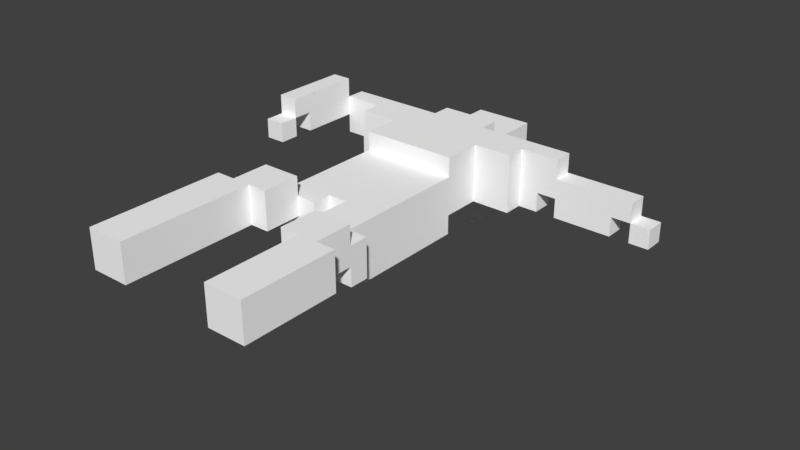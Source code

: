 # Source: Wandeco_Sleep.blend  (saved by Blender 2.79.0; exported with 4.5.12 LTS)
import bpy
from mathutils import Matrix  # noqa: F401  (used for matrix-valued properties, if any)

bpy.ops.wm.read_factory_settings(use_empty=True)
scene = bpy.context.scene
scene.name = 'Scene'

# ---- collections
col_collection_1 = bpy.data.collections.new('Collection 1'); scene.collection.children.link(col_collection_1)

# ---- materials (node trees are filled in below, after node groups)
mat_palette = bpy.data.materials.new('palette')
mat_palette.alpha_threshold = 0.0
mat_palette.use_transparent_shadow = False
mat_palette.diffuse_color = (1.0, 1.0, 1.0, 1.0)
mat_palette.specular_color = (0.0, 0.0, 0.0)
mat_palette.roughness = 0.5
mat_palette.specular_intensity = 1.0

# ---- material node trees

# ---- world
world_world = bpy.data.worlds.new('World'); scene.world = world_world
world_world.color = (0.05088, 0.05088, 0.05088)
world_world.use_sun_shadow = False
world_world.sun_shadow_jitter_overblur = 0.0
world_world.cycles.sampling_method = 'MANUAL'

# ---- meshes
me_resgate_wandecosleep = bpy.data.meshes.new('Resgate_WandecoSleep')
me_resgate_wandecosleep.from_pydata([(-9.5, 6.0, -0.5), (-9.5, 5.0, -1.5), (-9.5, 5.0, -0.5), (-9.5, 6.0, -1.5), (-9.5, 6.0, -2.5), (-9.5, 5.0, -5.5), (-9.5, 5.0, -2.5), (-9.5, 7.0, -1.5), (-9.5, 7.0, -5.5), (-8.5, 5.0, -5.5), (-8.5, 4.0, -6.5), (-8.5, 4.0, -5.5), (-8.5, 6.0, -5.5), (-8.5, 6.0, -6.5), (-7.5, 4.0, -5.5), (-7.5, 3.0, -6.5), (-7.5, 3.0, -5.5), (-7.5, 4.0, -6.5), (-6.5, 6.0, 12.5), (-6.5, 4.0, 11.5), (-6.5, 4.0, 12.5), (-6.5, 6.0, 11.5), (-6.5, 4.0, 10.5), (-6.5, 6.0, 10.5), (-6.5, 4.0, 5.5), (-6.5, 6.0, 5.5), (-6.5, 6.0, -4.5), (-6.5, 3.0, -5.5), (-6.5, 3.0, -4.5), (-6.5, 6.0, -5.5), (-5.5, 6.0, 5.5), (-5.5, 4.0, 3.5), (-5.5, 4.0, 5.5), (-5.5, 6.0, 3.5), (-4.5, 3.0, -2.5), (-4.5, 2.0, -2.5), (-4.5, 2.0, 2.5), (-4.5, 3.0, -7.5), (-4.5, 2.0, -9.5), (-4.5, 2.0, -7.5), (-4.5, 3.0, -8.5), (-4.5, 3.0, -9.5), (-4.5, 4.0, 3.5), (-4.5, 2.0, 3.5), (-4.5, 4.0, -7.5), (-4.5, 4.0, -8.5), (-4.5, 5.0, 3.5), (-4.5, 5.0, 2.5), (-4.5, 3.0, -4.5), (-4.5, 5.0, -2.5), (-4.5, 6.0, -2.5), (-4.5, 6.0, -4.5), (-3.5, 2.0, -7.5), (-3.5, 1.0, -11.5), (-3.5, 1.0, -6.5), (-3.5, 2.0, -9.5), (-3.5, 2.0, -10.5), (-3.5, 2.0, -11.5), (-3.5, 3.0, -6.5), (-3.5, 3.0, -7.5), (-3.5, 3.0, -9.5), (-3.5, 3.0, -10.5), (-3.5, 4.0, -8.5), (-3.5, 3.0, -8.5), (-3.5, 4.0, -9.5), (-3.5, 4.0, -10.5), (-3.5, 5.0, -6.5), (-3.5, 4.0, -7.5), (-3.5, 4.0, -6.5), (-3.5, 5.0, -7.5), (-3.5, 5.0, -10.5), (-3.5, 6.0, -6.5), (-3.5, 6.0, -7.5), (-2.5, 1.0, -7.5), (-2.5, 0.0, -10.5), (-2.5, 0.0, -7.5), (-2.5, 1.0, -10.5), (-2.5, 3.0, -10.5), (-2.5, 2.0, -11.5), (-2.5, 2.0, -10.5), (-2.5, 4.0, -6.5), (-2.5, 3.0, -7.5), (-2.5, 3.0, -6.5), (-2.5, 4.0, -7.5), (-2.5, 4.0, -10.5), (-2.5, 4.0, -11.5), (-1.5, 1.0, -10.5), (-1.5, 0.0, -11.5), (-1.5, 0.0, -10.5), (-1.5, 1.0, -11.5), (-1.5, 3.0, 3.5), (-1.5, 2.0, 2.5), (-1.5, 2.0, 3.5), (-1.5, 5.0, 4.5), (-1.5, 3.0, 4.5), (-1.5, 5.0, 2.5), (-0.5, 4.0, 5.5), (-0.5, 3.0, 4.5), (-0.5, 3.0, 5.5), (-0.5, 5.0, 5.5), (-0.5, 4.0, 7.5), (-0.5, 5.0, 4.5), (-0.5, 6.0, 7.5), (-0.5, 6.0, 5.5), (0.5, 6.0, 12.5), (0.5, 4.0, 11.5), (0.5, 4.0, 12.5), (0.5, 6.0, 11.5), (0.5, 4.0, 10.5), (0.5, 6.0, 10.5), (0.5, 4.0, 7.5), (0.5, 6.0, 7.5), (4.5, 4.0, -5.5), (4.5, 3.0, -6.5), (4.5, 3.0, -5.5), (4.5, 4.0, -6.5), (8.5, 4.0, -5.5), (8.5, 3.0, -6.5), (8.5, 3.0, -5.5), (8.5, 4.0, -6.5), (-8.5, 5.0, -0.5), (-8.5, 5.0, -1.5), (-8.5, 6.0, -0.5), (-8.5, 6.0, -1.5), (-8.5, 5.0, -2.5), (-8.5, 5.0, -5.5), (-8.5, 6.0, -2.5), (-8.5, 6.0, -5.5), (-8.5, 7.0, -1.5), (-8.5, 7.0, -5.5), (-4.5, 4.0, 12.5), (-4.5, 4.0, 11.5), (-4.5, 6.0, 12.5), (-4.5, 4.0, 10.5), (-4.5, 6.0, 11.5), (-4.5, 4.0, 5.5), (-4.5, 6.0, 10.5), (-4.5, 6.0, 5.5), (-3.5, 4.0, 5.5), (-3.5, 4.0, 3.5), (-3.5, 5.0, 3.5), (-3.5, 6.0, 5.5), (-3.5, 6.0, 3.5), (-2.5, 2.0, 3.5), (-2.5, 2.0, 2.5), (-2.5, 5.0, 3.5), (-2.5, 5.0, 2.5), (-1.5, 0.0, -7.5), (-1.5, 0.0, -8.5), (-1.5, 1.0, -7.5), (-1.5, 1.0, -8.5), (-1.5, 1.0, -10.5), (-1.5, 1.0, -11.5), (-1.5, 2.0, -10.5), (-1.5, 2.0, -11.5), (-1.5, 3.0, -10.5), (-1.5, 3.0, -6.5), (-1.5, 3.0, -7.5), (-1.5, 4.0, -6.5), (-1.5, 4.0, -7.5), (-1.5, 4.0, -10.5), (-1.5, 4.0, -11.5), (-0.5, 0.0, -8.5), (-0.5, 0.0, -11.5), (-0.5, 1.0, -8.5), (-0.5, 1.0, -10.5), (-0.5, 1.0, -11.5), (-0.5, 1.0, -6.5), (-0.5, 2.0, -7.5), (-0.5, 2.0, -9.5), (-0.5, 2.0, -10.5), (-0.5, 3.0, -6.5), (-0.5, 3.0, -7.5), (-0.5, 3.0, -9.5), (-0.5, 3.0, -10.5), (-0.5, 3.0, -8.5), (-0.5, 4.0, -8.5), (-0.5, 4.0, -9.5), (-0.5, 4.0, -10.5), (-0.5, 4.0, -6.5), (-0.5, 4.0, -7.5), (-0.5, 5.0, -6.5), (-0.5, 5.0, -7.5), (-0.5, 5.0, -10.5), (-0.5, 6.0, -6.5), (-0.5, 6.0, -7.5), (0.5, 2.0, 3.5), (0.5, 2.0, 2.5), (0.5, 3.0, 3.5), (0.5, 2.0, -2.5), (0.5, 3.0, -2.5), (0.5, 2.0, -7.5), (0.5, 2.0, -9.5), (0.5, 3.0, -7.5), (0.5, 3.0, -8.5), (0.5, 3.0, -9.5), (0.5, 4.0, -7.5), (0.5, 4.0, -8.5), (0.5, 3.0, 4.5), (0.5, 5.0, 4.5), (0.5, 3.0, -4.5), (0.5, 5.0, 2.5), (0.5, 5.0, -2.5), (0.5, 6.0, -2.5), (0.5, 6.0, -4.5), (1.5, 3.0, 5.5), (1.5, 3.0, 4.5), (1.5, 4.0, 5.5), (1.5, 5.0, 5.5), (1.5, 4.0, 7.5), (1.5, 5.0, 4.5), (1.5, 6.0, 7.5), (1.5, 6.0, 5.5), (2.5, 4.0, 12.5), (2.5, 4.0, 11.5), (2.5, 6.0, 12.5), (2.5, 4.0, 10.5), (2.5, 6.0, 11.5), (2.5, 4.0, 7.5), (2.5, 6.0, 10.5), (2.5, 6.0, 7.5), (2.5, 3.0, -4.5), (2.5, 3.0, -5.5), (2.5, 6.0, -4.5), (2.5, 6.0, -5.5), (3.5, 3.0, -5.5), (3.5, 3.0, -6.5), (3.5, 4.0, -5.5), (3.5, 4.0, -6.5), (4.5, 5.0, -5.5), (4.5, 5.0, -6.5), (4.5, 6.0, -5.5), (4.5, 6.0, -6.5), (7.5, 3.0, -5.5), (7.5, 3.0, -6.5), (7.5, 4.0, -5.5), (7.5, 4.0, -6.5), (8.5, 4.0, -5.5), (8.5, 4.0, -6.5), (8.5, 5.0, -5.5), (8.5, 5.0, -6.5), (9.5, 3.0, -5.5), (9.5, 3.0, -6.5), (9.5, 4.0, -5.5), (9.5, 4.0, -6.5), (-4.5, 4.0, 12.5), (-6.5, 6.0, 12.5), (-6.5, 4.0, 12.5), (-4.5, 6.0, 12.5), (2.5, 4.0, 12.5), (0.5, 6.0, 12.5), (0.5, 4.0, 12.5), (2.5, 6.0, 12.5), (0.5, 4.0, 7.5), (-0.5, 6.0, 7.5), (-0.5, 4.0, 7.5), (0.5, 6.0, 7.5), (-3.5, 4.0, 5.5), (-4.5, 6.0, 5.5), (-4.5, 4.0, 5.5), (-3.5, 6.0, 5.5), (1.5, 3.0, 5.5), (-0.5, 4.0, 5.5), (-0.5, 3.0, 5.5), (1.5, 4.0, 5.5), (-0.5, 3.0, 4.5), (-1.5, 5.0, 4.5), (-1.5, 3.0, 4.5), (-0.5, 5.0, 4.5), (-3.5, 4.0, 3.5), (-4.5, 4.0, 3.5), (-4.5, 2.0, 3.5), (-2.5, 2.0, 3.5), (-3.5, 5.0, 3.5), (-2.5, 5.0, 3.5), (0.5, 2.0, 3.5), (-1.5, 3.0, 3.5), (-1.5, 2.0, 3.5), (0.5, 3.0, 3.5), (-1.5, 2.0, 2.5), (-2.5, 5.0, 2.5), (-2.5, 2.0, 2.5), (-1.5, 5.0, 2.5), (-8.5, 5.0, -0.5), (-9.5, 6.0, -0.5), (-9.5, 5.0, -0.5), (-8.5, 6.0, -0.5), (-8.5, 6.0, -1.5), (-9.5, 7.0, -1.5), (-9.5, 6.0, -1.5), (-8.5, 7.0, -1.5), (-8.5, 5.0, -2.5), (-9.5, 6.0, -2.5), (-9.5, 5.0, -2.5), (-8.5, 6.0, -2.5), (0.5, 5.0, -2.5), (-4.5, 6.0, -2.5), (-4.5, 5.0, -2.5), (0.5, 6.0, -2.5), (-4.5, 3.0, -4.5), (-6.5, 6.0, -4.5), (-6.5, 3.0, -4.5), (-4.5, 6.0, -4.5), (2.5, 3.0, -4.5), (0.5, 6.0, -4.5), (0.5, 3.0, -4.5), (2.5, 6.0, -4.5), (-7.5, 4.0, -5.5), (-8.5, 5.0, -5.5), (-8.5, 4.0, -5.5), (-8.5, 6.0, -5.5), (-7.5, 6.0, -5.5), (-6.5, 3.0, -5.5), (-7.5, 3.0, -5.5), (-6.5, 6.0, -5.5), (3.5, 3.0, -5.5), (2.5, 6.0, -5.5), (2.5, 3.0, -5.5), (3.5, 4.0, -5.5), (3.5, 6.0, -5.5), (4.5, 4.0, -5.5), (4.5, 5.0, -5.5), (4.5, 6.0, -5.5), (7.5, 3.0, -5.5), (4.5, 3.0, -5.5), (7.5, 4.0, -5.5), (8.5, 4.0, -5.5), (8.5, 5.0, -5.5), (9.5, 3.0, -5.5), (8.5, 3.0, -5.5), (9.5, 4.0, -5.5), (-0.5, 1.0, -6.5), (-3.5, 3.0, -6.5), (-3.5, 1.0, -6.5), (-0.5, 3.0, -6.5), (-3.5, 2.0, -7.5), (-4.5, 3.0, -7.5), (-4.5, 2.0, -7.5), (-3.5, 3.0, -7.5), (-4.5, 4.0, -7.5), (-3.5, 4.0, -7.5), (-2.5, 3.0, -7.5), (-2.5, 4.0, -7.5), (-1.5, 0.0, -7.5), (-2.5, 1.0, -7.5), (-2.5, 0.0, -7.5), (-1.5, 1.0, -7.5), (-0.5, 3.0, -7.5), (-1.5, 4.0, -7.5), (-1.5, 3.0, -7.5), (-0.5, 4.0, -7.5), (0.5, 2.0, -7.5), (-0.5, 2.0, -7.5), (0.5, 3.0, -7.5), (0.5, 4.0, -7.5), (-0.5, 0.0, -8.5), (-1.5, 1.0, -8.5), (-1.5, 0.0, -8.5), (-0.5, 1.0, -8.5), (1.5, 4.0, 7.5), (1.5, 6.0, 7.5), (2.5, 4.0, 7.5), (2.5, 6.0, 7.5), (-6.5, 4.0, 5.5), (-6.5, 6.0, 5.5), (-5.5, 4.0, 5.5), (-5.5, 6.0, 5.5), (-0.5, 5.0, 5.5), (-0.5, 6.0, 5.5), (1.5, 5.0, 5.5), (1.5, 6.0, 5.5), (0.5, 3.0, 4.5), (0.5, 5.0, 4.5), (1.5, 3.0, 4.5), (1.5, 5.0, 4.5), (-5.5, 4.0, 3.5), (-5.5, 6.0, 3.5), (-4.5, 4.0, 3.5), (-4.5, 5.0, 3.5), (-3.5, 5.0, 3.5), (-3.5, 6.0, 3.5), (-9.5, 5.0, -1.5), (-9.5, 6.0, -1.5), (-8.5, 5.0, -1.5), (-8.5, 6.0, -1.5), (-4.5, 2.0, -2.5), (-4.5, 3.0, -2.5), (0.5, 2.0, -2.5), (0.5, 3.0, -2.5), (-9.5, 5.0, -5.5), (-9.5, 7.0, -5.5), (-8.5, 5.0, -5.5), (-8.5, 6.0, -5.5), (-8.5, 7.0, -5.5), (-8.5, 4.0, -6.5), (-8.5, 6.0, -6.5), (-7.5, 4.0, -6.5), (-7.5, 6.0, -6.5), (-7.5, 3.0, -6.5), (-6.5, 3.0, -6.5), (-6.5, 4.0, -6.5), (-6.5, 5.0, -6.5), (-6.5, 6.0, -6.5), (-3.5, 3.0, -6.5), (-3.5, 4.0, -6.5), (-3.5, 5.0, -6.5), (-3.5, 6.0, -6.5), (-2.5, 3.0, -6.5), (-2.5, 4.0, -6.5), (-1.5, 3.0, -6.5), (-1.5, 4.0, -6.5), (-0.5, 3.0, -6.5), (-0.5, 4.0, -6.5), (2.5, 3.0, -6.5), (-0.5, 5.0, -6.5), (2.5, 4.0, -6.5), (-0.5, 6.0, -6.5), (2.5, 5.0, -6.5), (2.5, 6.0, -6.5), (3.5, 3.0, -6.5), (3.5, 4.0, -6.5), (3.5, 6.0, -6.5), (4.5, 4.0, -6.5), (4.5, 5.0, -6.5), (4.5, 6.0, -6.5), (4.5, 3.0, -6.5), (7.5, 3.0, -6.5), (7.5, 4.0, -6.5), (8.5, 4.0, -6.5), (8.5, 5.0, -6.5), (8.5, 3.0, -6.5), (9.5, 3.0, -6.5), (9.5, 4.0, -6.5), (-3.5, 5.0, -7.5), (-3.5, 6.0, -7.5), (-0.5, 5.0, -7.5), (-0.5, 6.0, -7.5), (-4.5, 3.0, -8.5), (-4.5, 4.0, -8.5), (-3.5, 3.0, -8.5), (-3.5, 4.0, -8.5), (-0.5, 3.0, -8.5), (-0.5, 4.0, -8.5), (0.5, 3.0, -8.5), (0.5, 4.0, -8.5), (-4.5, 2.0, -9.5), (-4.5, 3.0, -9.5), (-3.5, 2.0, -9.5), (-3.5, 3.0, -9.5), (-0.5, 2.0, -9.5), (-0.5, 3.0, -9.5), (0.5, 2.0, -9.5), (0.5, 3.0, -9.5), (-3.5, 2.0, -10.5), (-3.5, 3.0, -10.5), (-2.5, 2.0, -10.5), (-3.5, 4.0, -10.5), (-2.5, 3.0, -10.5), (-3.5, 5.0, -10.5), (-2.5, 4.0, -10.5), (-2.5, 5.0, -10.5), (-2.5, 0.0, -10.5), (-2.5, 1.0, -10.5), (-1.5, 0.0, -10.5), (-1.5, 1.0, -10.5), (-1.5, 4.0, -10.5), (-1.5, 5.0, -10.5), (-1.5, 2.0, -10.5), (-0.5, 1.0, -10.5), (-1.5, 3.0, -10.5), (-0.5, 2.0, -10.5), (-0.5, 3.0, -10.5), (-0.5, 4.0, -10.5), (-0.5, 5.0, -10.5), (-3.5, 1.0, -11.5), (-3.5, 2.0, -11.5), (-2.5, 2.0, -11.5), (-1.5, 1.0, -11.5), (-2.5, 4.0, -11.5), (-1.5, 2.0, -11.5), (-1.5, 4.0, -11.5), (-1.5, 0.0, -11.5), (-0.5, 0.0, -11.5), (-0.5, 1.0, -11.5), (-1.5, 0.0, -8.5), (-1.5, 0.0, -7.5), (-2.5, 0.0, -7.5), (-2.5, 0.0, -10.5), (-0.5, 0.0, -8.5), (-1.5, 0.0, -10.5), (-1.5, 0.0, -11.5), (-0.5, 0.0, -11.5), (-2.5, 1.0, -7.5), (-0.5, 1.0, -6.5), (-3.5, 1.0, -6.5), (-1.5, 1.0, -7.5), (-1.5, 1.0, -8.5), (-0.5, 1.0, -8.5), (-2.5, 1.0, -10.5), (-3.5, 1.0, -11.5), (-1.5, 1.0, -10.5), (-1.5, 1.0, -11.5), (-4.5, 2.0, 2.5), (-2.5, 2.0, 3.5), (-4.5, 2.0, 3.5), (-2.5, 2.0, 2.5), (-1.5, 2.0, 2.5), (0.5, 2.0, 3.5), (-1.5, 2.0, 3.5), (0.5, 2.0, 2.5), (-4.5, 2.0, -2.5), (0.5, 2.0, -2.5), (-4.5, 2.0, -9.5), (-3.5, 2.0, -7.5), (-4.5, 2.0, -7.5), (-3.5, 2.0, -9.5), (-0.5, 2.0, -9.5), (0.5, 2.0, -7.5), (-0.5, 2.0, -7.5), (0.5, 2.0, -9.5), (-0.5, 3.0, 4.5), (1.5, 3.0, 5.5), (-0.5, 3.0, 5.5), (0.5, 3.0, 4.5), (1.5, 3.0, 4.5), (-1.5, 3.0, 3.5), (-1.5, 3.0, 4.5), (0.5, 3.0, 3.5), (-4.5, 3.0, -4.5), (0.5, 3.0, -2.5), (-4.5, 3.0, -2.5), (0.5, 3.0, -4.5), (-6.5, 3.0, -5.5), (2.5, 3.0, -4.5), (-6.5, 3.0, -4.5), (2.5, 3.0, -5.5), (-7.5, 3.0, -6.5), (-7.5, 3.0, -5.5), (-6.5, 3.0, -6.5), (-3.5, 3.0, -6.5), (-0.5, 3.0, -6.5), (2.5, 3.0, -6.5), (3.5, 3.0, -5.5), (3.5, 3.0, -6.5), (4.5, 3.0, -6.5), (7.5, 3.0, -5.5), (4.5, 3.0, -5.5), (7.5, 3.0, -6.5), (8.5, 3.0, -6.5), (9.5, 3.0, -5.5), (8.5, 3.0, -5.5), (9.5, 3.0, -6.5), (-6.5, 4.0, 11.5), (-4.5, 4.0, 12.5), (-6.5, 4.0, 12.5), (-4.5, 4.0, 11.5), (0.5, 4.0, 11.5), (2.5, 4.0, 12.5), (0.5, 4.0, 12.5), (2.5, 4.0, 11.5), (-6.5, 4.0, 10.5), (-4.5, 4.0, 10.5), (0.5, 4.0, 10.5), (2.5, 4.0, 10.5), (0.5, 4.0, 7.5), (1.5, 4.0, 7.5), (2.5, 4.0, 7.5), (-6.5, 4.0, 5.5), (-5.5, 4.0, 5.5), (-4.5, 4.0, 5.5), (-0.5, 4.0, 5.5), (-0.5, 4.0, 7.5), (1.5, 4.0, 5.5), (-5.5, 4.0, 3.5), (-3.5, 4.0, 5.5), (-4.5, 4.0, 3.5), (-3.5, 4.0, 3.5), (-8.5, 4.0, -6.5), (-7.5, 4.0, -5.5), (-8.5, 4.0, -5.5), (-7.5, 4.0, -6.5), (3.5, 4.0, -6.5), (4.5, 4.0, -5.5), (3.5, 4.0, -5.5), (4.5, 4.0, -6.5), (7.5, 4.0, -6.5), (8.5, 4.0, -5.5), (7.5, 4.0, -5.5), (8.5, 4.0, -6.5), (-3.5, 4.0, -7.5), (-2.5, 4.0, -6.5), (-3.5, 4.0, -6.5), (-2.5, 4.0, -7.5), (-1.5, 4.0, -7.5), (-0.5, 4.0, -6.5), (-1.5, 4.0, -6.5), (-0.5, 4.0, -7.5), (-9.5, 5.0, -1.5), (-8.5, 5.0, -0.5), (-9.5, 5.0, -0.5), (-8.5, 5.0, -1.5), (-9.5, 5.0, -5.5), (-8.5, 5.0, -2.5), (-9.5, 5.0, -2.5), (-8.5, 5.0, -5.5), (-9.5, 6.0, -2.5), (-8.5, 6.0, -1.5), (-9.5, 6.0, -1.5), (-8.5, 6.0, -2.5), (-1.5, 1.0, -10.5), (-0.5, 1.0, -10.5), (-1.5, 1.0, -11.5), (-0.5, 1.0, -11.5), (-3.5, 2.0, -10.5), (-2.5, 2.0, -10.5), (-3.5, 2.0, -11.5), (-2.5, 2.0, -11.5), (-3.5, 3.0, -6.5), (-2.5, 3.0, -6.5), (-3.5, 3.0, -7.5), (-2.5, 3.0, -7.5), (-1.5, 3.0, -6.5), (-0.5, 3.0, -6.5), (-1.5, 3.0, -7.5), (-0.5, 3.0, -7.5), (-4.5, 3.0, -8.5), (-3.5, 3.0, -8.5), (-4.5, 3.0, -9.5), (-3.5, 3.0, -9.5), (-0.5, 3.0, -8.5), (0.5, 3.0, -8.5), (-0.5, 3.0, -9.5), (0.5, 3.0, -9.5), (8.5, 4.0, -5.5), (9.5, 4.0, -5.5), (8.5, 4.0, -6.5), (9.5, 4.0, -6.5), (-4.5, 4.0, -7.5), (-3.5, 4.0, -7.5), (-4.5, 4.0, -8.5), (-3.5, 4.0, -8.5), (-0.5, 4.0, -7.5), (0.5, 4.0, -7.5), (-0.5, 4.0, -8.5), (0.5, 4.0, -8.5), (-2.5, 4.0, -10.5), (-1.5, 4.0, -10.5), (-2.5, 4.0, -11.5), (-1.5, 4.0, -11.5), (-0.5, 5.0, 5.5), (1.5, 5.0, 5.5), (-0.5, 5.0, 4.5), (0.5, 5.0, 4.5), (1.5, 5.0, 4.5), (-4.5, 5.0, 3.5), (-3.5, 5.0, 3.5), (-4.5, 5.0, 2.5), (-2.5, 5.0, 3.5), (-2.5, 5.0, 2.5), (-1.5, 5.0, 4.5), (-1.5, 5.0, 2.5), (0.5, 5.0, 2.5), (-4.5, 5.0, -2.5), (0.5, 5.0, -2.5), (4.5, 5.0, -5.5), (8.5, 5.0, -5.5), (4.5, 5.0, -6.5), (8.5, 5.0, -6.5), (-3.5, 5.0, -7.5), (-0.5, 5.0, -7.5), (-2.5, 5.0, -9.5), (-1.5, 5.0, -9.5), (-3.5, 5.0, -10.5), (-2.5, 5.0, -10.5), (-1.5, 5.0, -10.5), (-0.5, 5.0, -10.5), (-6.5, 6.0, 12.5), (-4.5, 6.0, 12.5), (-6.5, 6.0, 11.5), (-4.5, 6.0, 11.5), (0.5, 6.0, 12.5), (2.5, 6.0, 12.5), (0.5, 6.0, 11.5), (2.5, 6.0, 11.5), (-6.5, 6.0, 10.5), (-4.5, 6.0, 10.5), (0.5, 6.0, 10.5), (2.5, 6.0, 10.5), (0.5, 6.0, 7.5), (1.5, 6.0, 7.5), (2.5, 6.0, 7.5), (-6.5, 6.0, 5.5), (-5.5, 6.0, 5.5), (-4.5, 6.0, 5.5), (-0.5, 6.0, 7.5), (-0.5, 6.0, 5.5), (1.5, 6.0, 5.5), (-3.5, 6.0, 5.5), (-5.5, 6.0, 3.5), (-3.5, 6.0, 3.5), (-9.5, 6.0, -0.5), (-8.5, 6.0, -0.5), (-9.5, 6.0, -1.5), (-8.5, 6.0, -1.5), (-4.5, 6.0, -2.5), (0.5, 6.0, -2.5), (-4.5, 6.0, -4.5), (-2.5, 6.0, -4.5), (-1.5, 6.0, -4.5), (0.5, 6.0, -4.5), (-6.5, 6.0, -4.5), (-6.5, 6.0, -5.5), (-3.5, 6.0, -5.5), (-2.5, 6.0, -5.5), (-1.5, 6.0, -5.5), (2.5, 6.0, -4.5), (-0.5, 6.0, -5.5), (2.5, 6.0, -5.5), (-8.5, 6.0, -5.5), (-7.5, 6.0, -5.5), (-8.5, 6.0, -6.5), (-7.5, 6.0, -6.5), (-6.5, 6.0, -6.5), (-3.5, 6.0, -6.5), (-0.5, 6.0, -6.5), (3.5, 6.0, -5.5), (2.5, 6.0, -6.5), (4.5, 6.0, -5.5), (3.5, 6.0, -6.5), (4.5, 6.0, -6.5), (-3.5, 6.0, -7.5), (-0.5, 6.0, -7.5), (-9.5, 7.0, -1.5), (-8.5, 7.0, -1.5), (-9.5, 7.0, -5.5), (-8.5, 7.0, -5.5)], [], [(0, 1, 2), (3, 1, 0), (4, 5, 6), (7, 4, 3), (8, 5, 4), (8, 4, 7), (9, 10, 11), (12, 10, 9), (13, 10, 12), (14, 15, 16), (17, 15, 14), (18, 19, 20), (21, 22, 19), (21, 19, 18), (23, 24, 22), (23, 22, 21), (25, 24, 23), (26, 27, 28), (29, 27, 26), (30, 31, 32), (33, 31, 30), (34, 35, 36), (37, 38, 39), (40, 38, 37), (41, 38, 40), (42, 36, 43), (44, 40, 37), (45, 40, 44), (46, 36, 42), (47, 48, 34), (47, 36, 46), (47, 34, 36), (49, 48, 47), (50, 48, 49), (51, 48, 50), (52, 53, 54), (55, 53, 52), (56, 53, 55), (57, 53, 56), (58, 52, 54), (59, 52, 58), (60, 56, 55), (61, 56, 60), (62, 60, 63), (64, 61, 60), (64, 60, 62), (65, 61, 64), (66, 67, 68), (66, 62, 67), (66, 65, 64), (66, 64, 62), (69, 65, 66), (70, 65, 69), (71, 69, 66), (72, 69, 71), (73, 74, 75), (76, 74, 73), (77, 78, 79), (80, 81, 82), (83, 81, 80), (84, 78, 77), (85, 78, 84), (86, 87, 88), (89, 87, 86), (90, 91, 92), (93, 90, 94), (95, 91, 90), (95, 90, 93), (96, 97, 98), (99, 97, 96), (99, 96, 100), (101, 97, 99), (102, 99, 100), (103, 99, 102), (104, 105, 106), (107, 108, 105), (107, 105, 104), (109, 110, 108), (109, 108, 107), (111, 110, 109), (112, 113, 114), (115, 113, 112), (116, 117, 118), (119, 117, 116), (120, 121, 122), (122, 121, 123), (124, 125, 126), (126, 125, 127), (123, 126, 128), (126, 127, 128), (128, 127, 129), (130, 131, 132), (131, 133, 134), (132, 131, 134), (133, 135, 136), (134, 133, 136), (136, 135, 137), (138, 139, 140), (138, 140, 141), (141, 140, 142), (143, 144, 145), (145, 144, 146), (147, 148, 149), (149, 148, 150), (151, 152, 153), (153, 152, 154), (153, 154, 155), (156, 157, 158), (158, 157, 159), (155, 154, 160), (160, 154, 161), (162, 163, 164), (164, 163, 165), (165, 163, 166), (167, 164, 168), (164, 165, 168), (168, 165, 169), (169, 165, 170), (167, 168, 171), (171, 168, 172), (169, 170, 173), (173, 170, 174), (175, 173, 176), (173, 174, 177), (176, 173, 177), (177, 174, 178), (179, 180, 181), (180, 176, 181), (177, 178, 181), (176, 177, 181), (181, 178, 182), (182, 178, 183), (181, 182, 184), (184, 182, 185), (186, 187, 188), (187, 189, 190), (191, 192, 193), (193, 192, 194), (194, 192, 195), (193, 194, 196), (196, 194, 197), (198, 188, 199), (190, 200, 201), (199, 188, 201), (188, 187, 201), (187, 190, 201), (201, 200, 202), (202, 200, 203), (203, 200, 204), (205, 206, 207), (207, 206, 208), (209, 207, 208), (208, 206, 210), (209, 208, 211), (211, 208, 212), (213, 214, 215), (214, 216, 217), (215, 214, 217), (216, 218, 219), (217, 216, 219), (219, 218, 220), (221, 222, 223), (223, 222, 224), (225, 226, 227), (227, 226, 228), (229, 230, 231), (231, 230, 232), (233, 234, 235), (235, 234, 236), (237, 238, 239), (239, 238, 240), (241, 242, 243), (243, 242, 244), (245, 246, 247), (248, 246, 245), (249, 250, 251), (252, 250, 249), (253, 254, 255), (256, 254, 253), (257, 258, 259), (260, 258, 257), (261, 262, 263), (264, 262, 261), (265, 266, 267), (268, 266, 265), (269, 270, 271), (272, 269, 271), (272, 273, 269), (274, 273, 272), (275, 276, 277), (278, 276, 275), (279, 280, 281), (282, 280, 279), (283, 284, 285), (286, 284, 283), (287, 288, 289), (290, 288, 287), (291, 292, 293), (294, 292, 291), (295, 296, 297), (298, 296, 295), (299, 300, 301), (302, 300, 299), (303, 304, 305), (306, 304, 303), (307, 308, 309), (307, 310, 308), (311, 310, 307), (312, 307, 313), (312, 311, 307), (314, 311, 312), (315, 316, 317), (318, 316, 315), (319, 316, 318), (320, 319, 318), (321, 319, 320), (322, 319, 321), (323, 320, 324), (323, 321, 320), (325, 321, 323), (326, 321, 325), (327, 321, 326), (328, 326, 329), (330, 326, 328), (331, 332, 333), (334, 332, 331), (335, 336, 337), (338, 339, 336), (338, 336, 335), (340, 339, 338), (341, 340, 338), (342, 340, 341), (343, 344, 345), (346, 344, 343), (347, 348, 349), (350, 348, 347), (351, 347, 352), (353, 350, 347), (353, 347, 351), (354, 350, 353), (355, 356, 357), (358, 356, 355), (359, 360, 361), (361, 360, 362), (363, 364, 365), (365, 364, 366), (367, 368, 369), (369, 368, 370), (371, 372, 373), (373, 372, 374), (375, 376, 377), (377, 376, 378), (378, 376, 379), (379, 376, 380), (381, 382, 383), (383, 382, 384), (385, 386, 387), (387, 386, 388), (389, 390, 391), (391, 390, 392), (392, 390, 393), (394, 395, 396), (396, 395, 397), (398, 396, 399), (396, 397, 399), (399, 397, 400), (400, 397, 401), (401, 397, 402), (399, 400, 403), (400, 401, 404), (403, 400, 404), (401, 402, 405), (404, 401, 405), (405, 402, 406), (403, 404, 407), (407, 404, 408), (409, 410, 411), (411, 410, 412), (411, 412, 413), (412, 414, 415), (413, 412, 415), (414, 416, 417), (415, 414, 417), (417, 416, 418), (413, 415, 419), (415, 417, 419), (417, 418, 419), (419, 418, 420), (420, 418, 421), (420, 421, 422), (422, 421, 423), (423, 421, 424), (425, 422, 426), (422, 423, 426), (426, 423, 427), (427, 423, 428), (428, 423, 429), (430, 428, 431), (431, 428, 432), (433, 434, 435), (435, 434, 436), (437, 438, 439), (439, 438, 440), (441, 442, 443), (443, 442, 444), (445, 446, 447), (447, 446, 448), (449, 450, 451), (451, 450, 452), (453, 454, 455), (454, 456, 457), (455, 454, 457), (456, 458, 459), (457, 456, 459), (459, 458, 460), (461, 462, 463), (463, 462, 464), (459, 460, 465), (465, 460, 466), (464, 467, 468), (467, 469, 470), (468, 467, 470), (469, 465, 471), (470, 469, 471), (465, 466, 472), (471, 465, 472), (472, 466, 473), (474, 475, 476), (474, 476, 477), (476, 478, 479), (477, 476, 479), (479, 478, 480), (481, 477, 482), (482, 477, 483), (484, 485, 486), (487, 484, 486), (487, 488, 484), (489, 488, 487), (490, 488, 489), (491, 488, 490), (492, 493, 494), (495, 493, 492), (496, 493, 495), (497, 493, 496), (498, 492, 494), (499, 498, 494), (499, 500, 498), (501, 500, 499), (502, 503, 504), (505, 503, 502), (506, 507, 508), (509, 507, 506), (510, 505, 502), (510, 506, 505), (510, 509, 506), (511, 509, 510), (512, 513, 514), (515, 513, 512), (516, 517, 518), (519, 517, 516), (520, 521, 522), (523, 521, 520), (524, 521, 523), (525, 520, 526), (525, 523, 520), (527, 523, 525), (528, 529, 530), (531, 529, 528), (532, 531, 528), (532, 533, 531), (532, 528, 534), (535, 533, 532), (536, 532, 537), (538, 535, 532), (538, 532, 536), (539, 535, 538), (540, 535, 539), (541, 542, 535), (541, 535, 540), (543, 542, 541), (544, 545, 546), (547, 545, 544), (548, 549, 550), (551, 549, 548), (552, 553, 554), (555, 553, 552), (556, 557, 558), (559, 557, 556), (560, 555, 552), (561, 555, 560), (562, 559, 556), (563, 559, 562), (564, 563, 562), (565, 563, 564), (566, 563, 565), (567, 561, 560), (568, 561, 567), (569, 561, 568), (570, 564, 571), (570, 565, 564), (572, 565, 570), (573, 574, 569), (573, 569, 568), (575, 574, 573), (576, 574, 575), (577, 578, 579), (580, 578, 577), (581, 582, 583), (584, 582, 581), (585, 586, 587), (588, 586, 585), (589, 590, 591), (592, 590, 589), (593, 594, 595), (596, 594, 593), (597, 598, 599), (600, 598, 597), (601, 602, 603), (604, 602, 601), (605, 606, 607), (608, 606, 605), (609, 610, 611), (611, 610, 612), (613, 614, 615), (615, 614, 616), (617, 618, 619), (619, 618, 620), (621, 622, 623), (623, 622, 624), (625, 626, 627), (627, 626, 628), (629, 630, 631), (631, 630, 632), (633, 634, 635), (635, 634, 636), (637, 638, 639), (639, 638, 640), (641, 642, 643), (643, 642, 644), (645, 646, 647), (647, 646, 648), (649, 650, 651), (651, 650, 652), (652, 650, 653), (654, 655, 656), (655, 657, 656), (656, 657, 658), (659, 651, 660), (651, 652, 660), (660, 652, 661), (656, 658, 662), (658, 660, 662), (660, 661, 662), (662, 661, 663), (664, 665, 666), (666, 665, 667), (668, 669, 670), (670, 669, 671), (668, 670, 672), (670, 671, 673), (672, 670, 673), (671, 669, 674), (673, 671, 674), (674, 669, 675), (676, 677, 678), (678, 677, 679), (680, 681, 682), (682, 681, 683), (678, 679, 684), (684, 679, 685), (682, 683, 686), (686, 683, 687), (686, 687, 688), (688, 687, 689), (689, 687, 690), (684, 685, 691), (691, 685, 692), (692, 685, 693), (694, 688, 695), (688, 689, 695), (695, 689, 696), (693, 697, 698), (692, 693, 698), (698, 697, 699), (700, 701, 702), (702, 701, 703), (704, 705, 706), (706, 705, 707), (707, 705, 708), (708, 705, 709), (710, 706, 711), (706, 707, 711), (711, 707, 712), (707, 708, 713), (712, 707, 713), (708, 709, 714), (713, 708, 714), (709, 715, 714), (714, 715, 716), (716, 715, 717), (718, 719, 720), (719, 711, 721), (720, 719, 721), (711, 712, 722), (721, 711, 722), (714, 716, 723), (722, 712, 723), (713, 714, 723), (712, 713, 723), (716, 717, 724), (723, 716, 724), (717, 725, 726), (724, 717, 726), (725, 727, 728), (726, 725, 728), (728, 727, 729), (723, 724, 730), (730, 724, 731), (732, 733, 734), (734, 733, 735)])
me_resgate_wandecosleep.polygons.foreach_set('use_smooth', [True] * 520)
_uv = me_resgate_wandecosleep.uv_layers.new(name='UVMap')
_uv.uv.foreach_set('vector', [0.9199, 0.5, 0.9199, 0.5, 0.9199, 0.5, 0.9199, 0.5, 0.9199, 0.5, 0.9199, 0.5, 0.9199, 0.5, 0.9199, 0.5, 0.9199, 0.5, 0.9199, 0.5, 0.9199, 0.5, 0.9199, 0.5, 0.9199, 0.5, 0.9199, 0.5, 0.9199, 0.5, 0.9199, 0.5, 0.9199, 0.5, 0.9199, 0.5, 0.9199, 0.5, 0.9199, 0.5, 0.9199, 0.5, 0.9199, 0.5, 0.9199, 0.5, 0.9199, 0.5, 0.9199, 0.5, 0.9199, 0.5, 0.9199, 0.5, 0.01367, 0.5, 0.01367, 0.5, 0.01367, 0.5, 0.01367, 0.5, 0.01367, 0.5, 0.01367, 0.5, 0.01758, 0.5, 0.01758, 0.5, 0.01758, 0.5, 0.009766, 0.5, 0.009766, 0.5, 0.009766, 0.5, 0.01758, 0.5, 0.01758, 0.5, 0.01758, 0.5, 0.02148, 0.5, 0.02148, 0.5, 0.02148, 0.5, 0.009766, 0.5, 0.009766, 0.5, 0.009766, 0.5, 0.02148, 0.5, 0.02148, 0.5, 0.02148, 0.5, 0.6035, 0.5, 0.6035, 0.5, 0.6035, 0.5, 0.6035, 0.5, 0.6035, 0.5, 0.6035, 0.5, 0.02148, 0.5, 0.02148, 0.5, 0.02148, 0.5, 0.02148, 0.5, 0.02148, 0.5, 0.02148, 0.5, 0.6035, 0.5, 0.6035, 0.5, 0.6035, 0.5, 0.01758, 0.5, 0.01758, 0.5, 0.01758, 0.5, 0.01758, 0.5, 0.01758, 0.5, 0.01758, 0.5, 0.01758, 0.5, 0.01758, 0.5, 0.01758, 0.5, 0.02148, 0.5, 0.02148, 0.5, 0.02148, 0.5, 0.9199, 0.5, 0.9199, 0.5, 0.9199, 0.5, 0.9199, 0.5, 0.9199, 0.5, 0.9199, 0.5, 0.02148, 0.5, 0.02148, 0.5, 0.02148, 0.5, 0.6035, 0.5, 0.6035, 0.5, 0.6035, 0.5, 0.02148, 0.5, 0.02148, 0.5, 0.02148, 0.5, 0.6035, 0.5, 0.6035, 0.5, 0.6035, 0.5, 0.6035, 0.5, 0.6035, 0.5, 0.6035, 0.5, 0.6035, 0.5, 0.6035, 0.5, 0.6035, 0.5, 0.6035, 0.5, 0.6035, 0.5, 0.6035, 0.5, 0.01758, 0.5, 0.01758, 0.5, 0.01758, 0.5, 0.01758, 0.5, 0.01758, 0.5, 0.01758, 0.5, 0.01758, 0.5, 0.01758, 0.5, 0.01758, 0.5, 0.01758, 0.5, 0.01758, 0.5, 0.01758, 0.5, 0.01758, 0.5, 0.01758, 0.5, 0.01758, 0.5, 0.01758, 0.5, 0.01758, 0.5, 0.01758, 0.5, 0.9355, 0.5, 0.9355, 0.5, 0.9355, 0.5, 0.9355, 0.5, 0.9355, 0.5, 0.9355, 0.5, 0.9199, 0.5, 0.9199, 0.5, 0.9199, 0.5, 0.9434, 0.5, 0.9434, 0.5, 0.9434, 0.5, 0.9199, 0.5, 0.9199, 0.5, 0.9199, 0.5, 0.9434, 0.5, 0.9434, 0.5, 0.9434, 0.5, 0.9199, 0.5, 0.9199, 0.5, 0.9199, 0.5, 0.9199, 0.5, 0.9199, 0.5, 0.9199, 0.5, 0.9199, 0.5, 0.9199, 0.5, 0.9199, 0.5, 0.9199, 0.5, 0.9199, 0.5, 0.9199, 0.5, 0.9199, 0.5, 0.9199, 0.5, 0.9199, 0.5, 0.9199, 0.5, 0.9199, 0.5, 0.9199, 0.5, 0.9199, 0.5, 0.9199, 0.5, 0.9199, 0.5, 0.9199, 0.5, 0.9199, 0.5, 0.9199, 0.5, 0.01758, 0.5, 0.01758, 0.5, 0.01758, 0.5, 0.01758, 0.5, 0.01758, 0.5, 0.01758, 0.5, 0.9199, 0.5, 0.9199, 0.5, 0.9199, 0.5, 0.01758, 0.5, 0.01758, 0.5, 0.01758, 0.5, 0.01758, 0.5, 0.01758, 0.5, 0.01758, 0.5, 0.9199, 0.5, 0.9199, 0.5, 0.9199, 0.5, 0.9199, 0.5, 0.9199, 0.5, 0.9199, 0.5, 0.01758, 0.5, 0.01758, 0.5, 0.01758, 0.5, 0.01758, 0.5, 0.01758, 0.5, 0.01758, 0.5, 0.02148, 0.5, 0.02148, 0.5, 0.02148, 0.5, 0.02148, 0.5, 0.02148, 0.5, 0.02148, 0.5, 0.02148, 0.5, 0.02148, 0.5, 0.02148, 0.5, 0.02148, 0.5, 0.02148, 0.5, 0.02148, 0.5, 0.02148, 0.5, 0.02148, 0.5, 0.02148, 0.5, 0.02148, 0.5, 0.02148, 0.5, 0.02148, 0.5, 0.02148, 0.5, 0.02148, 0.5, 0.02148, 0.5, 0.02148, 0.5, 0.02148, 0.5, 0.02148, 0.5, 0.02148, 0.5, 0.02148, 0.5, 0.02148, 0.5, 0.02148, 0.5, 0.02148, 0.5, 0.02148, 0.5, 0.01758, 0.5, 0.01758, 0.5, 0.01758, 0.5, 0.009766, 0.5, 0.009766, 0.5, 0.009766, 0.5, 0.01758, 0.5, 0.01758, 0.5, 0.01758, 0.5, 0.02148, 0.5, 0.02148, 0.5, 0.02148, 0.5, 0.009766, 0.5, 0.009766, 0.5, 0.009766, 0.5, 0.02148, 0.5, 0.02148, 0.5, 0.02148, 0.5, 0.9199, 0.5, 0.9199, 0.5, 0.9199, 0.5, 0.9199, 0.5, 0.9199, 0.5, 0.9199, 0.5, 0.9199, 0.5, 0.9199, 0.5, 0.9199, 0.5, 0.9199, 0.5, 0.9199, 0.5, 0.9199, 0.5, 0.9199, 0.5, 0.9199, 0.5, 0.9199, 0.5, 0.9199, 0.5, 0.9199, 0.5, 0.9199, 0.5, 0.9199, 0.5, 0.9199, 0.5, 0.9199, 0.5, 0.9199, 0.5, 0.9199, 0.5, 0.9199, 0.5, 0.9199, 0.5, 0.9199, 0.5, 0.9199, 0.5, 0.9199, 0.5, 0.9199, 0.5, 0.9199, 0.5, 0.9199, 0.5, 0.9199, 0.5, 0.9199, 0.5, 0.01758, 0.5, 0.01758, 0.5, 0.01758, 0.5, 0.009766, 0.5, 0.009766, 0.5, 0.009766, 0.5, 0.01758, 0.5, 0.01758, 0.5, 0.01758, 0.5, 0.02148, 0.5, 0.02148, 0.5, 0.02148, 0.5, 0.009766, 0.5, 0.009766, 0.5, 0.009766, 0.5, 0.02148, 0.5, 0.02148, 0.5, 0.02148, 0.5, 0.02148, 0.5, 0.02148, 0.5, 0.02148, 0.5, 0.02148, 0.5, 0.02148, 0.5, 0.02148, 0.5, 0.02148, 0.5, 0.02148, 0.5, 0.02148, 0.5, 0.02148, 0.5, 0.02148, 0.5, 0.02148, 0.5, 0.02148, 0.5, 0.02148, 0.5, 0.02148, 0.5, 0.01758, 0.5, 0.01758, 0.5, 0.01758, 0.5, 0.01758, 0.5, 0.01758, 0.5, 0.01758, 0.5, 0.01758, 0.5, 0.01758, 0.5, 0.01758, 0.5, 0.01758, 0.5, 0.01758, 0.5, 0.01758, 0.5, 0.9199, 0.5, 0.9199, 0.5, 0.9199, 0.5, 0.01758, 0.5, 0.01758, 0.5, 0.01758, 0.5, 0.01758, 0.5, 0.01758, 0.5, 0.01758, 0.5, 0.9199, 0.5, 0.9199, 0.5, 0.9199, 0.5, 0.9199, 0.5, 0.9199, 0.5, 0.9199, 0.5, 0.01758, 0.5, 0.01758, 0.5, 0.01758, 0.5, 0.01758, 0.5, 0.01758, 0.5, 0.01758, 0.5, 0.01758, 0.5, 0.01758, 0.5, 0.01758, 0.5, 0.01758, 0.5, 0.01758, 0.5, 0.01758, 0.5, 0.01758, 0.5, 0.01758, 0.5, 0.01758, 0.5, 0.01758, 0.5, 0.01758, 0.5, 0.01758, 0.5, 0.01758, 0.5, 0.01758, 0.5, 0.01758, 0.5, 0.01758, 0.5, 0.01758, 0.5, 0.01758, 0.5, 0.01758, 0.5, 0.01758, 0.5, 0.01758, 0.5, 0.9355, 0.5, 0.9355, 0.5, 0.9355, 0.5, 0.9355, 0.5, 0.9355, 0.5, 0.9355, 0.5, 0.9199, 0.5, 0.9199, 0.5, 0.9199, 0.5, 0.9434, 0.5, 0.9434, 0.5, 0.9434, 0.5, 0.9199, 0.5, 0.9199, 0.5, 0.9199, 0.5, 0.9434, 0.5, 0.9434, 0.5, 0.9434, 0.5, 0.9199, 0.5, 0.9199, 0.5, 0.9199, 0.5, 0.9199, 0.5, 0.9199, 0.5, 0.9199, 0.5, 0.9199, 0.5, 0.9199, 0.5, 0.9199, 0.5, 0.9199, 0.5, 0.9199, 0.5, 0.9199, 0.5, 0.9199, 0.5, 0.9199, 0.5, 0.9199, 0.5, 0.9199, 0.5, 0.9199, 0.5, 0.9199, 0.5, 0.9199, 0.5, 0.9199, 0.5, 0.9199, 0.5, 0.9199, 0.5, 0.9199, 0.5, 0.9199, 0.5, 0.02148, 0.5, 0.02148, 0.5, 0.02148, 0.5, 0.6035, 0.5, 0.6035, 0.5, 0.6035, 0.5, 0.01758, 0.5, 0.01758, 0.5, 0.01758, 0.5, 0.01758, 0.5, 0.01758, 0.5, 0.01758, 0.5, 0.01758, 0.5, 0.01758, 0.5, 0.01758, 0.5, 0.9199, 0.5, 0.9199, 0.5, 0.9199, 0.5, 0.9199, 0.5, 0.9199, 0.5, 0.9199, 0.5, 0.02148, 0.5, 0.02148, 0.5, 0.02148, 0.5, 0.6035, 0.5, 0.6035, 0.5, 0.6035, 0.5, 0.02148, 0.5, 0.02148, 0.5, 0.02148, 0.5, 0.02148, 0.5, 0.02148, 0.5, 0.02148, 0.5, 0.6035, 0.5, 0.6035, 0.5, 0.6035, 0.5, 0.6035, 0.5, 0.6035, 0.5, 0.6035, 0.5, 0.6035, 0.5, 0.6035, 0.5, 0.6035, 0.5, 0.6035, 0.5, 0.6035, 0.5, 0.6035, 0.5, 0.02148, 0.5, 0.02148, 0.5, 0.02148, 0.5, 0.02148, 0.5, 0.02148, 0.5, 0.02148, 0.5, 0.02148, 0.5, 0.02148, 0.5, 0.02148, 0.5, 0.02148, 0.5, 0.02148, 0.5, 0.02148, 0.5, 0.02148, 0.5, 0.02148, 0.5, 0.02148, 0.5, 0.02148, 0.5, 0.02148, 0.5, 0.02148, 0.5, 0.01758, 0.5, 0.01758, 0.5, 0.01758, 0.5, 0.009766, 0.5, 0.009766, 0.5, 0.009766, 0.5, 0.01758, 0.5, 0.01758, 0.5, 0.01758, 0.5, 0.02148, 0.5, 0.02148, 0.5, 0.02148, 0.5, 0.009766, 0.5, 0.009766, 0.5, 0.009766, 0.5, 0.02148, 0.5, 0.02148, 0.5, 0.02148, 0.5, 0.6035, 0.5, 0.6035, 0.5, 0.6035, 0.5, 0.6035, 0.5, 0.6035, 0.5, 0.6035, 0.5, 0.01367, 0.5, 0.01367, 0.5, 0.01367, 0.5, 0.01367, 0.5, 0.01367, 0.5, 0.01367, 0.5, 0.9199, 0.5, 0.9199, 0.5, 0.9199, 0.5, 0.9199, 0.5, 0.9199, 0.5, 0.9199, 0.5, 0.9199, 0.5, 0.9199, 0.5, 0.9199, 0.5, 0.9199, 0.5, 0.9199, 0.5, 0.9199, 0.5, 0.9199, 0.5, 0.9199, 0.5, 0.9199, 0.5, 0.9199, 0.5, 0.9199, 0.5, 0.9199, 0.5, 0.9199, 0.5, 0.9199, 0.5, 0.9199, 0.5, 0.9199, 0.5, 0.9199, 0.5, 0.9199, 0.5, 0.01758, 0.5, 0.01758, 0.5, 0.01758, 0.5, 0.01758, 0.5, 0.01758, 0.5, 0.01758, 0.5, 0.01758, 0.5, 0.01758, 0.5, 0.01758, 0.5, 0.01758, 0.5, 0.01758, 0.5, 0.01758, 0.5, 0.02148, 0.5, 0.02148, 0.5, 0.02148, 0.5, 0.02148, 0.5, 0.02148, 0.5, 0.02148, 0.5, 0.02148, 0.5, 0.02148, 0.5, 0.02148, 0.5, 0.02148, 0.5, 0.02148, 0.5, 0.02148, 0.5, 0.02148, 0.5, 0.02148, 0.5, 0.02148, 0.5, 0.02148, 0.5, 0.02148, 0.5, 0.02148, 0.5, 0.02148, 0.5, 0.02148, 0.5, 0.02148, 0.5, 0.02148, 0.5, 0.02148, 0.5, 0.02148, 0.5, 0.02148, 0.5, 0.02148, 0.5, 0.02148, 0.5, 0.02148, 0.5, 0.02148, 0.5, 0.02148, 0.5, 0.02148, 0.5, 0.02148, 0.5, 0.02148, 0.5, 0.02148, 0.5, 0.02148, 0.5, 0.02148, 0.5, 0.02148, 0.5, 0.02148, 0.5, 0.02148, 0.5, 0.02148, 0.5, 0.02148, 0.5, 0.02148, 0.5, 0.6035, 0.5, 0.6035, 0.5, 0.6035, 0.5, 0.6035, 0.5, 0.6035, 0.5, 0.6035, 0.5, 0.9199, 0.5, 0.9199, 0.5, 0.9199, 0.5, 0.9199, 0.5, 0.9199, 0.5, 0.9199, 0.5, 0.9199, 0.5, 0.9199, 0.5, 0.9199, 0.5, 0.9199, 0.5, 0.9199, 0.5, 0.9199, 0.5, 0.9199, 0.5, 0.9199, 0.5, 0.9199, 0.5, 0.9199, 0.5, 0.9199, 0.5, 0.9199, 0.5, 0.6035, 0.5, 0.6035, 0.5, 0.6035, 0.5, 0.6035, 0.5, 0.6035, 0.5, 0.6035, 0.5, 0.6035, 0.5, 0.6035, 0.5, 0.6035, 0.5, 0.6035, 0.5, 0.6035, 0.5, 0.6035, 0.5, 0.6035, 0.5, 0.6035, 0.5, 0.6035, 0.5, 0.6035, 0.5, 0.6035, 0.5, 0.6035, 0.5, 0.9199, 0.5, 0.9199, 0.5, 0.9199, 0.5, 0.9199, 0.5, 0.9199, 0.5, 0.9199, 0.5, 0.9199, 0.5, 0.9199, 0.5, 0.9199, 0.5, 0.01367, 0.5, 0.01367, 0.5, 0.01367, 0.5, 0.01367, 0.5, 0.01367, 0.5, 0.01367, 0.5, 0.01367, 0.5, 0.01367, 0.5, 0.01367, 0.5, 0.01367, 0.5, 0.01367, 0.5, 0.01367, 0.5, 0.01367, 0.5, 0.01367, 0.5, 0.01367, 0.5, 0.01367, 0.5, 0.01367, 0.5, 0.01367, 0.5, 0.9199, 0.5, 0.9199, 0.5, 0.9199, 0.5, 0.9199, 0.5, 0.9199, 0.5, 0.9199, 0.5, 0.9199, 0.5, 0.9199, 0.5, 0.9199, 0.5, 0.9199, 0.5, 0.9199, 0.5, 0.9199, 0.5, 0.9199, 0.5, 0.9199, 0.5, 0.9199, 0.5, 0.9199, 0.5, 0.9199, 0.5, 0.9199, 0.5, 0.9199, 0.5, 0.9199, 0.5, 0.9199, 0.5, 0.9199, 0.5, 0.9199, 0.5, 0.9199, 0.5, 0.9199, 0.5, 0.9199, 0.5, 0.9199, 0.5, 0.9199, 0.5, 0.9199, 0.5, 0.9199, 0.5, 0.01758, 0.5, 0.01758, 0.5, 0.01758, 0.5, 0.01758, 0.5, 0.01758, 0.5, 0.01758, 0.5, 0.01758, 0.5, 0.01758, 0.5, 0.01758, 0.5, 0.9199, 0.5, 0.9199, 0.5, 0.9199, 0.5, 0.01758, 0.5, 0.01758, 0.5, 0.01758, 0.5, 0.9199, 0.5, 0.9199, 0.5, 0.9199, 0.5, 0.01758, 0.5, 0.01758, 0.5, 0.01758, 0.5, 0.01758, 0.5, 0.01758, 0.5, 0.01758, 0.5, 0.01758, 0.5, 0.01758, 0.5, 0.01758, 0.5, 0.01758, 0.5, 0.01758, 0.5, 0.01758, 0.5, 0.01758, 0.5, 0.01758, 0.5, 0.01758, 0.5, 0.01758, 0.5, 0.01758, 0.5, 0.01758, 0.5, 0.01758, 0.5, 0.01758, 0.5, 0.01758, 0.5, 0.9199, 0.5, 0.9199, 0.5, 0.9199, 0.5, 0.01758, 0.5, 0.01758, 0.5, 0.01758, 0.5, 0.9199, 0.5, 0.9199, 0.5, 0.9199, 0.5, 0.01758, 0.5, 0.01758, 0.5, 0.01758, 0.5, 0.01758, 0.5, 0.01758, 0.5, 0.01758, 0.5, 0.02148, 0.5, 0.02148, 0.5, 0.02148, 0.5, 0.02148, 0.5, 0.02148, 0.5, 0.02148, 0.5, 0.02148, 0.5, 0.02148, 0.5, 0.02148, 0.5, 0.02148, 0.5, 0.02148, 0.5, 0.02148, 0.5, 0.02148, 0.5, 0.02148, 0.5, 0.02148, 0.5, 0.02148, 0.5, 0.02148, 0.5, 0.02148, 0.5, 0.02148, 0.5, 0.02148, 0.5, 0.02148, 0.5, 0.02148, 0.5, 0.02148, 0.5, 0.02148, 0.5, 0.02148, 0.5, 0.02148, 0.5, 0.02148, 0.5, 0.02148, 0.5, 0.02148, 0.5, 0.02148, 0.5, 0.02148, 0.5, 0.02148, 0.5, 0.02148, 0.5, 0.02148, 0.5, 0.02148, 0.5, 0.02148, 0.5, 0.9199, 0.5, 0.9199, 0.5, 0.9199, 0.5, 0.9199, 0.5, 0.9199, 0.5, 0.9199, 0.5, 0.6035, 0.5, 0.6035, 0.5, 0.6035, 0.5, 0.6035, 0.5, 0.6035, 0.5, 0.6035, 0.5, 0.9199, 0.5, 0.9199, 0.5, 0.9199, 0.5, 0.9199, 0.5, 0.9199, 0.5, 0.9199, 0.5, 0.9199, 0.5, 0.9199, 0.5, 0.9199, 0.5, 0.9199, 0.5, 0.9199, 0.5, 0.9199, 0.5, 0.9199, 0.5, 0.9199, 0.5, 0.9199, 0.5, 0.01367, 0.5, 0.01367, 0.5, 0.01367, 0.5, 0.01367, 0.5, 0.01367, 0.5, 0.01367, 0.5, 0.01367, 0.5, 0.01367, 0.5, 0.01367, 0.5, 0.01367, 0.5, 0.01367, 0.5, 0.01367, 0.5, 0.01367, 0.5, 0.01367, 0.5, 0.01367, 0.5, 0.6035, 0.5, 0.6035, 0.5, 0.6035, 0.5, 0.01367, 0.5, 0.01367, 0.5, 0.01367, 0.5, 0.6035, 0.5, 0.6035, 0.5, 0.6035, 0.5, 0.6035, 0.5, 0.6035, 0.5, 0.6035, 0.5, 0.01367, 0.5, 0.01367, 0.5, 0.01367, 0.5, 0.6035, 0.5, 0.6035, 0.5, 0.6035, 0.5, 0.6035, 0.5, 0.6035, 0.5, 0.6035, 0.5, 0.6035, 0.5, 0.6035, 0.5, 0.6035, 0.5, 0.6035, 0.5, 0.6035, 0.5, 0.6035, 0.5, 0.6035, 0.5, 0.6035, 0.5, 0.6035, 0.5, 0.6035, 0.5, 0.6035, 0.5, 0.6035, 0.5, 0.01367, 0.5, 0.01367, 0.5, 0.01367, 0.5, 0.6035, 0.5, 0.6035, 0.5, 0.6035, 0.5, 0.6035, 0.5, 0.6035, 0.5, 0.6035, 0.5, 0.01367, 0.5, 0.01367, 0.5, 0.01367, 0.5, 0.6035, 0.5, 0.6035, 0.5, 0.6035, 0.5, 0.01367, 0.5, 0.01367, 0.5, 0.01367, 0.5, 0.01367, 0.5, 0.01367, 0.5, 0.01367, 0.5, 0.01367, 0.5, 0.01367, 0.5, 0.01367, 0.5, 0.01367, 0.5, 0.01367, 0.5, 0.01367, 0.5, 0.01367, 0.5, 0.01367, 0.5, 0.01367, 0.5, 0.9199, 0.5, 0.9199, 0.5, 0.9199, 0.5, 0.9199, 0.5, 0.9199, 0.5, 0.9199, 0.5, 0.9199, 0.5, 0.9199, 0.5, 0.9199, 0.5, 0.9199, 0.5, 0.9199, 0.5, 0.9199, 0.5, 0.9199, 0.5, 0.9199, 0.5, 0.9199, 0.5, 0.9199, 0.5, 0.9199, 0.5, 0.9199, 0.5, 0.9199, 0.5, 0.9199, 0.5, 0.9199, 0.5, 0.9199, 0.5, 0.9199, 0.5, 0.9199, 0.5, 0.9199, 0.5, 0.9199, 0.5, 0.9199, 0.5, 0.9199, 0.5, 0.9199, 0.5, 0.9199, 0.5, 0.9199, 0.5, 0.9199, 0.5, 0.9199, 0.5, 0.9199, 0.5, 0.9199, 0.5, 0.9199, 0.5, 0.9199, 0.5, 0.9199, 0.5, 0.9199, 0.5, 0.9199, 0.5, 0.9199, 0.5, 0.9199, 0.5, 0.9199, 0.5, 0.9199, 0.5, 0.9199, 0.5, 0.9199, 0.5, 0.9199, 0.5, 0.9199, 0.5, 0.01758, 0.5, 0.01758, 0.5, 0.01758, 0.5, 0.01758, 0.5, 0.01758, 0.5, 0.01758, 0.5, 0.01758, 0.5, 0.01758, 0.5, 0.01758, 0.5, 0.01758, 0.5, 0.01758, 0.5, 0.01758, 0.5, 0.9355, 0.5, 0.9355, 0.5, 0.9355, 0.5, 0.9434, 0.5, 0.9434, 0.5, 0.9434, 0.5, 0.9355, 0.5, 0.9355, 0.5, 0.9355, 0.5, 0.9199, 0.5, 0.9199, 0.5, 0.9199, 0.5, 0.9434, 0.5, 0.9434, 0.5, 0.9434, 0.5, 0.9199, 0.5, 0.9199, 0.5, 0.9199, 0.5, 0.01758, 0.5, 0.01758, 0.5, 0.01758, 0.5, 0.01758, 0.5, 0.01758, 0.5, 0.01758, 0.5, 0.9434, 0.5, 0.9434, 0.5, 0.9434, 0.5, 0.9434, 0.5, 0.9434, 0.5, 0.9434, 0.5, 0.01758, 0.5, 0.01758, 0.5, 0.01758, 0.5, 0.9355, 0.5, 0.9355, 0.5, 0.9355, 0.5, 0.01758, 0.5, 0.01758, 0.5, 0.01758, 0.5, 0.9434, 0.5, 0.9434, 0.5, 0.9434, 0.5, 0.9355, 0.5, 0.9355, 0.5, 0.9355, 0.5, 0.9199, 0.5, 0.9199, 0.5, 0.9199, 0.5, 0.9434, 0.5, 0.9434, 0.5, 0.9434, 0.5, 0.9199, 0.5, 0.9199, 0.5, 0.9199, 0.5, 0.01758, 0.5, 0.01758, 0.5, 0.01758, 0.5, 0.01758, 0.5, 0.01758, 0.5, 0.01758, 0.5, 0.9199, 0.5, 0.9199, 0.5, 0.9199, 0.5, 0.01758, 0.5, 0.01758, 0.5, 0.01758, 0.5, 0.9199, 0.5, 0.9199, 0.5, 0.9199, 0.5, 0.01758, 0.5, 0.01758, 0.5, 0.01758, 0.5, 0.01758, 0.5, 0.01758, 0.5, 0.01758, 0.5, 0.01758, 0.5, 0.01758, 0.5, 0.01758, 0.5, 0.01758, 0.5, 0.01758, 0.5, 0.01758, 0.5, 0.01758, 0.5, 0.01758, 0.5, 0.01758, 0.5, 0.01758, 0.5, 0.01758, 0.5, 0.01758, 0.5, 0.01758, 0.5, 0.01758, 0.5, 0.01758, 0.5, 0.01758, 0.5, 0.01758, 0.5, 0.01758, 0.5, 0.01758, 0.5, 0.01758, 0.5, 0.01758, 0.5, 0.01758, 0.5, 0.01758, 0.5, 0.01758, 0.5, 0.01758, 0.5, 0.01758, 0.5, 0.01758, 0.5, 0.01758, 0.5, 0.01758, 0.5, 0.01758, 0.5, 0.01758, 0.5, 0.01758, 0.5, 0.01758, 0.5, 0.01758, 0.5, 0.01758, 0.5, 0.01758, 0.5, 0.01758, 0.5, 0.01758, 0.5, 0.01758, 0.5, 0.01758, 0.5, 0.01758, 0.5, 0.01758, 0.5, 0.02148, 0.5, 0.02148, 0.5, 0.02148, 0.5, 0.02148, 0.5, 0.02148, 0.5, 0.02148, 0.5, 0.02148, 0.5, 0.02148, 0.5, 0.02148, 0.5, 0.02148, 0.5, 0.02148, 0.5, 0.02148, 0.5, 0.6035, 0.5, 0.6035, 0.5, 0.6035, 0.5, 0.6035, 0.5, 0.6035, 0.5, 0.6035, 0.5, 0.6035, 0.5, 0.6035, 0.5, 0.6035, 0.5, 0.6035, 0.5, 0.6035, 0.5, 0.6035, 0.5, 0.01758, 0.5, 0.01758, 0.5, 0.01758, 0.5, 0.01758, 0.5, 0.01758, 0.5, 0.01758, 0.5, 0.01758, 0.5, 0.01758, 0.5, 0.01758, 0.5, 0.01758, 0.5, 0.01758, 0.5, 0.01758, 0.5, 0.02148, 0.5, 0.02148, 0.5, 0.02148, 0.5, 0.02148, 0.5, 0.02148, 0.5, 0.02148, 0.5, 0.02148, 0.5, 0.02148, 0.5, 0.02148, 0.5, 0.02148, 0.5, 0.02148, 0.5, 0.02148, 0.5, 0.02148, 0.5, 0.02148, 0.5, 0.02148, 0.5, 0.02148, 0.5, 0.02148, 0.5, 0.02148, 0.5, 0.6035, 0.5, 0.6035, 0.5, 0.6035, 0.5, 0.6035, 0.5, 0.6035, 0.5, 0.6035, 0.5, 0.6035, 0.5, 0.6035, 0.5, 0.6035, 0.5, 0.6035, 0.5, 0.6035, 0.5, 0.6035, 0.5, 0.6035, 0.5, 0.6035, 0.5, 0.6035, 0.5, 0.6035, 0.5, 0.6035, 0.5, 0.6035, 0.5, 0.01367, 0.5, 0.01367, 0.5, 0.01367, 0.5, 0.6035, 0.5, 0.6035, 0.5, 0.6035, 0.5, 0.01367, 0.5, 0.01367, 0.5, 0.01367, 0.5, 0.6035, 0.5, 0.6035, 0.5, 0.6035, 0.5, 0.6035, 0.5, 0.6035, 0.5, 0.6035, 0.5, 0.01367, 0.5, 0.01367, 0.5, 0.01367, 0.5, 0.6035, 0.5, 0.6035, 0.5, 0.6035, 0.5, 0.01367, 0.5, 0.01367, 0.5, 0.01367, 0.5, 0.9199, 0.5, 0.9199, 0.5, 0.9199, 0.5, 0.9199, 0.5, 0.9199, 0.5, 0.9199, 0.5, 0.9199, 0.5, 0.9199, 0.5, 0.9199, 0.5, 0.9199, 0.5, 0.9199, 0.5, 0.9199, 0.5, 0.01758, 0.5, 0.01758, 0.5, 0.01758, 0.5, 0.01758, 0.5, 0.01758, 0.5, 0.01758, 0.5, 0.01758, 0.5, 0.01758, 0.5, 0.01758, 0.5, 0.01758, 0.5, 0.01758, 0.5, 0.01758, 0.5, 0.009766, 0.5, 0.009766, 0.5, 0.009766, 0.5, 0.009766, 0.5, 0.009766, 0.5, 0.009766, 0.5, 0.009766, 0.5, 0.009766, 0.5, 0.009766, 0.5, 0.009766, 0.5, 0.009766, 0.5, 0.009766, 0.5, 0.02148, 0.5, 0.02148, 0.5, 0.02148, 0.5, 0.02148, 0.5, 0.02148, 0.5, 0.02148, 0.5, 0.02148, 0.5, 0.02148, 0.5, 0.02148, 0.5, 0.02148, 0.5, 0.02148, 0.5, 0.02148, 0.5, 0.02148, 0.5, 0.02148, 0.5, 0.02148, 0.5, 0.02148, 0.5, 0.02148, 0.5, 0.02148, 0.5, 0.02148, 0.5, 0.02148, 0.5, 0.02148, 0.5, 0.02148, 0.5, 0.02148, 0.5, 0.02148, 0.5, 0.02148, 0.5, 0.02148, 0.5, 0.02148, 0.5, 0.02148, 0.5, 0.02148, 0.5, 0.02148, 0.5, 0.02148, 0.5, 0.02148, 0.5, 0.02148, 0.5, 0.02148, 0.5, 0.02148, 0.5, 0.02148, 0.5, 0.02148, 0.5, 0.02148, 0.5, 0.02148, 0.5, 0.9199, 0.5, 0.9199, 0.5, 0.9199, 0.5, 0.9199, 0.5, 0.9199, 0.5, 0.9199, 0.5, 0.9199, 0.5, 0.9199, 0.5, 0.9199, 0.5, 0.9199, 0.5, 0.9199, 0.5, 0.9199, 0.5, 0.9199, 0.5, 0.9199, 0.5, 0.9199, 0.5, 0.9199, 0.5, 0.9199, 0.5, 0.9199, 0.5, 0.9199, 0.5, 0.9199, 0.5, 0.9199, 0.5, 0.9199, 0.5, 0.9199, 0.5, 0.9199, 0.5, 0.9199, 0.5, 0.9199, 0.5, 0.9199, 0.5, 0.9199, 0.5, 0.9199, 0.5, 0.9199, 0.5, 0.9199, 0.5, 0.9199, 0.5, 0.9199, 0.5, 0.9199, 0.5, 0.9199, 0.5, 0.9199, 0.5, 0.9199, 0.5, 0.9199, 0.5, 0.9199, 0.5, 0.9199, 0.5, 0.9199, 0.5, 0.9199, 0.5, 0.9199, 0.5, 0.9199, 0.5, 0.9199, 0.5, 0.9199, 0.5, 0.9199, 0.5, 0.9199, 0.5, 0.01758, 0.5, 0.01758, 0.5, 0.01758, 0.5, 0.01758, 0.5, 0.01758, 0.5, 0.01758, 0.5, 0.01758, 0.5, 0.01758, 0.5, 0.01758, 0.5, 0.01758, 0.5, 0.01758, 0.5, 0.01758, 0.5, 0.01758, 0.5, 0.01758, 0.5, 0.01758, 0.5, 0.01758, 0.5, 0.01758, 0.5, 0.01758, 0.5, 0.01758, 0.5, 0.01758, 0.5, 0.01758, 0.5, 0.01758, 0.5, 0.01758, 0.5, 0.01758, 0.5, 0.01758, 0.5, 0.01758, 0.5, 0.01758, 0.5, 0.01758, 0.5, 0.01758, 0.5, 0.01758, 0.5, 0.01758, 0.5, 0.01758, 0.5, 0.01758, 0.5, 0.01758, 0.5, 0.01758, 0.5, 0.01758, 0.5, 0.9199, 0.5, 0.9199, 0.5, 0.9199, 0.5, 0.9199, 0.5, 0.9199, 0.5, 0.9199, 0.5, 0.9199, 0.5, 0.9199, 0.5, 0.9199, 0.5, 0.9199, 0.5, 0.9199, 0.5, 0.9199, 0.5, 0.9199, 0.5, 0.9199, 0.5, 0.9199, 0.5, 0.9199, 0.5, 0.9199, 0.5, 0.9199, 0.5, 0.9199, 0.5, 0.9199, 0.5, 0.9199, 0.5, 0.9199, 0.5, 0.9199, 0.5, 0.9199, 0.5, 0.02148, 0.5, 0.02148, 0.5, 0.02148, 0.5, 0.02148, 0.5, 0.02148, 0.5, 0.02148, 0.5, 0.02148, 0.5, 0.02148, 0.5, 0.02148, 0.5, 0.02148, 0.5, 0.02148, 0.5, 0.02148, 0.5, 0.02148, 0.5, 0.02148, 0.5, 0.02148, 0.5, 0.02148, 0.5, 0.02148, 0.5, 0.02148, 0.5, 0.02148, 0.5, 0.02148, 0.5, 0.02148, 0.5, 0.02148, 0.5, 0.02148, 0.5, 0.02148, 0.5, 0.02148, 0.5, 0.02148, 0.5, 0.02148, 0.5, 0.6035, 0.5, 0.6035, 0.5, 0.6035, 0.5, 0.6035, 0.5, 0.6035, 0.5, 0.6035, 0.5, 0.6035, 0.5, 0.6035, 0.5, 0.6035, 0.5, 0.6035, 0.5, 0.6035, 0.5, 0.6035, 0.5, 0.9199, 0.5, 0.9199, 0.5, 0.9199, 0.5, 0.9199, 0.5, 0.9199, 0.5, 0.9199, 0.5, 0.9199, 0.5, 0.9199, 0.5, 0.9199, 0.5, 0.9199, 0.5, 0.9199, 0.5, 0.9199, 0.5, 0.9199, 0.5, 0.9199, 0.5, 0.9199, 0.5, 0.9434, 0.5, 0.9434, 0.5, 0.9434, 0.5, 0.9199, 0.5, 0.9199, 0.5, 0.9199, 0.5, 0.9199, 0.5, 0.9199, 0.5, 0.9199, 0.5, 0.9434, 0.5, 0.9434, 0.5, 0.9434, 0.5, 0.9199, 0.5, 0.9199, 0.5, 0.9199, 0.5, 0.01758, 0.5, 0.01758, 0.5, 0.01758, 0.5, 0.01758, 0.5, 0.01758, 0.5, 0.01758, 0.5, 0.01758, 0.5, 0.01758, 0.5, 0.01758, 0.5, 0.01758, 0.5, 0.01758, 0.5, 0.01758, 0.5, 0.009766, 0.5, 0.009766, 0.5, 0.009766, 0.5, 0.009766, 0.5, 0.009766, 0.5, 0.009766, 0.5, 0.009766, 0.5, 0.009766, 0.5, 0.009766, 0.5, 0.009766, 0.5, 0.009766, 0.5, 0.009766, 0.5, 0.02148, 0.5, 0.02148, 0.5, 0.02148, 0.5, 0.02148, 0.5, 0.02148, 0.5, 0.02148, 0.5, 0.02148, 0.5, 0.02148, 0.5, 0.02148, 0.5, 0.02148, 0.5, 0.02148, 0.5, 0.02148, 0.5, 0.02148, 0.5, 0.02148, 0.5, 0.02148, 0.5, 0.02148, 0.5, 0.02148, 0.5, 0.02148, 0.5, 0.02148, 0.5, 0.02148, 0.5, 0.02148, 0.5, 0.02148, 0.5, 0.02148, 0.5, 0.02148, 0.5, 0.02148, 0.5, 0.02148, 0.5, 0.02148, 0.5, 0.02148, 0.5, 0.02148, 0.5, 0.02148, 0.5, 0.02148, 0.5, 0.02148, 0.5, 0.02148, 0.5, 0.02148, 0.5, 0.02148, 0.5, 0.02148, 0.5, 0.9199, 0.5, 0.9199, 0.5, 0.9199, 0.5, 0.9199, 0.5, 0.9199, 0.5, 0.9199, 0.5, 0.6035, 0.5, 0.6035, 0.5, 0.6035, 0.5, 0.6035, 0.5, 0.6035, 0.5, 0.6035, 0.5, 0.6035, 0.5, 0.6035, 0.5, 0.6035, 0.5, 0.6035, 0.5, 0.6035, 0.5, 0.6035, 0.5, 0.6035, 0.5, 0.6035, 0.5, 0.6035, 0.5, 0.6035, 0.5, 0.6035, 0.5, 0.6035, 0.5, 0.6035, 0.5, 0.6035, 0.5, 0.6035, 0.5, 0.9199, 0.5, 0.9199, 0.5, 0.9199, 0.5, 0.6035, 0.5, 0.6035, 0.5, 0.6035, 0.5, 0.6035, 0.5, 0.6035, 0.5, 0.6035, 0.5, 0.9199, 0.5, 0.9199, 0.5, 0.9199, 0.5, 0.6035, 0.5, 0.6035, 0.5, 0.6035, 0.5, 0.6035, 0.5, 0.6035, 0.5, 0.6035, 0.5, 0.6035, 0.5, 0.6035, 0.5, 0.6035, 0.5, 0.9199, 0.5, 0.9199, 0.5, 0.9199, 0.5, 0.01367, 0.5, 0.01367, 0.5, 0.01367, 0.5, 0.9199, 0.5, 0.9199, 0.5, 0.9199, 0.5, 0.6035, 0.5, 0.6035, 0.5, 0.6035, 0.5, 0.01367, 0.5, 0.01367, 0.5, 0.01367, 0.5, 0.9199, 0.5, 0.9199, 0.5, 0.9199, 0.5, 0.6035, 0.5, 0.6035, 0.5, 0.6035, 0.5, 0.9199, 0.5, 0.9199, 0.5, 0.9199, 0.5, 0.9199, 0.5, 0.9199, 0.5, 0.9199, 0.5, 0.6035, 0.5, 0.6035, 0.5, 0.6035, 0.5, 0.9199, 0.5, 0.9199, 0.5, 0.9199, 0.5, 0.01367, 0.5, 0.01367, 0.5, 0.01367, 0.5, 0.6035, 0.5, 0.6035, 0.5, 0.6035, 0.5, 0.9199, 0.5, 0.9199, 0.5, 0.9199, 0.5, 0.01367, 0.5, 0.01367, 0.5, 0.01367, 0.5, 0.9199, 0.5, 0.9199, 0.5, 0.9199, 0.5, 0.9199, 0.5, 0.9199, 0.5, 0.9199, 0.5, 0.9199, 0.5, 0.9199, 0.5, 0.9199, 0.5, 0.9199, 0.5, 0.9199, 0.5, 0.9199, 0.5, 0.9199, 0.5, 0.9199, 0.5, 0.9199, 0.5])
me_resgate_wandecosleep.materials.append(mat_palette)
me_resgate_wandecosleep.use_remesh_preserve_volume = False
me_resgate_wandecosleep.use_remesh_preserve_attributes = False
me_resgate_wandecosleep.use_mirror_vertex_groups = False
me_resgate_wandecosleep.update()
me_resgate_wandecosleep.normals_split_custom_set([tuple(v) for v in zip(*[iter([-1.0, 0.0, 0.0, -1.0, 0.0, 0.0, -1.0, 0.0, 0.0, -1.0, 0.0, 0.0, -1.0, 0.0, 0.0, -1.0, 0.0, 0.0, -1.0, 0.0, 0.0, -1.0, 0.0, 0.0, -1.0, 0.0, 0.0, -1.0, 0.0, 0.0, -1.0, 0.0, 0.0, -1.0, 0.0, 0.0, -1.0, 0.0, 0.0, -1.0, 0.0, 0.0, -1.0, 0.0, 0.0, -1.0, 0.0, 0.0, -1.0, 0.0, 0.0, -1.0, 0.0, 0.0, -1.0, 0.0, 0.0, -1.0, 0.0, 0.0, -1.0, 0.0, 0.0, -1.0, 0.0, 0.0, -1.0, 0.0, 0.0, -1.0, 0.0, 0.0, -1.0, 0.0, 0.0, -1.0, 0.0, 0.0, -1.0, 0.0, 0.0, -1.0, 0.0, 0.0, -1.0, 0.0, 0.0, -1.0, 0.0, 0.0, -1.0, 0.0, 0.0, -1.0, 0.0, 0.0, -1.0, 0.0, 0.0, -1.0, 0.0, 0.0, -1.0, 0.0, 0.0, -1.0, 0.0, 0.0, -1.0, 0.0, 0.0, -1.0, 0.0, 0.0, -1.0, 0.0, 0.0, -1.0, 0.0, 0.0, -1.0, 0.0, 0.0, -1.0, 0.0, 0.0, -1.0, 0.0, 0.0, -1.0, 0.0, 0.0, -1.0, 0.0, 0.0, -1.0, 0.0, 0.0, -1.0, 0.0, 0.0, -1.0, 0.0, 0.0, -1.0, 0.0, 0.0, -1.0, 0.0, 0.0, -1.0, 0.0, 0.0, -1.0, 0.0, 0.0, -1.0, 0.0, 0.0, -1.0, 0.0, 0.0, -1.0, 0.0, 0.0, -1.0, 0.0, 0.0, -1.0, 0.0, 0.0, -1.0, 0.0, 0.0, -1.0, 0.0, 0.0, -1.0, 0.0, 0.0, -1.0, 0.0, 0.0, -1.0, 0.0, 0.0, -1.0, 0.0, 0.0, -1.0, 0.0, 0.0, -1.0, 0.0, 0.0, -1.0, 0.0, 0.0, -1.0, 0.0, 0.0, -1.0, 0.0, 0.0, -1.0, 0.0, 0.0, -1.0, 0.0, 0.0, -1.0, 0.0, 0.0, -1.0, 0.0, 0.0, -1.0, 0.0, 0.0, -1.0, 0.0, 0.0, -1.0, 0.0, 0.0, -1.0, 0.0, 0.0, -1.0, 0.0, 0.0, -1.0, 0.0, 0.0, -1.0, 0.0, 0.0, -1.0, 0.0, 0.0, -1.0, 0.0, 0.0, -1.0, 0.0, 0.0, -1.0, 0.0, 0.0, -1.0, 0.0, 0.0, -1.0, 0.0, 0.0, -1.0, 0.0, 0.0, -1.0, 0.0, 0.0, -1.0, 0.0, 0.0, -1.0, 0.0, 0.0, -1.0, 0.0, 0.0, -1.0, 0.0, 0.0, -1.0, 0.0, 0.0, -1.0, 0.0, 0.0, -1.0, 0.0, 0.0, -1.0, 0.0, 0.0, -1.0, 0.0, 0.0, -1.0, 0.0, 0.0, -1.0, 0.0, 0.0, -1.0, 0.0, 0.0, -1.0, 0.0, 0.0, -1.0, 0.0, 0.0, -1.0, 0.0, 0.0, -1.0, 0.0, 0.0, -1.0, 0.0, 0.0, -1.0, 0.0, 0.0, -1.0, 0.0, 0.0, -1.0, 0.0, 0.0, -1.0, 0.0, 0.0, -1.0, 0.0, 0.0, -1.0, 0.0, 0.0, -1.0, 0.0, 0.0, -1.0, 0.0, 0.0, -1.0, 0.0, 0.0, -1.0, 0.0, 0.0, -1.0, 0.0, 0.0, -1.0, 0.0, 0.0, -1.0, 0.0, 0.0, -1.0, 0.0, 0.0, -1.0, 0.0, 0.0, -1.0, 0.0, 0.0, -1.0, 0.0, 0.0, -1.0, 0.0, 0.0, -1.0, 0.0, 0.0, -1.0, 0.0, 0.0, -1.0, 0.0, 0.0, -1.0, 0.0, 0.0, -1.0, 0.0, 0.0, -1.0, 0.0, 0.0, -1.0, 0.0, 0.0, -1.0, 0.0, 0.0, -1.0, 0.0, 0.0, -1.0, 0.0, 0.0, -1.0, 0.0, 0.0, -1.0, 0.0, 0.0, -1.0, 0.0, 0.0, -1.0, 0.0, 0.0, -1.0, 0.0, 0.0, -1.0, 0.0, 0.0, -1.0, 0.0, 0.0, -1.0, 0.0, 0.0, -1.0, 0.0, 0.0, -1.0, 0.0, 0.0, -1.0, 0.0, 0.0, -1.0, 0.0, 0.0, -1.0, 0.0, 0.0, -1.0, 0.0, 0.0, -1.0, 0.0, 0.0, -1.0, 0.0, 0.0, -1.0, 0.0, 0.0, -1.0, 0.0, 0.0, -1.0, 0.0, 0.0, -1.0, 0.0, 0.0, -1.0, 0.0, 0.0, -1.0, 0.0, 0.0, -1.0, 0.0, 0.0, -1.0, 0.0, 0.0, -1.0, 0.0, 0.0, -1.0, 0.0, 0.0, -1.0, 0.0, 0.0, -1.0, 0.0, 0.0, -1.0, 0.0, 0.0, -1.0, 0.0, 0.0, -1.0, 0.0, 0.0, -1.0, 0.0, 0.0, -1.0, 0.0, 0.0, -1.0, 0.0, 0.0, -1.0, 0.0, 0.0, -1.0, 0.0, 0.0, -1.0, 0.0, 0.0, -1.0, 0.0, 0.0, -1.0, 0.0, 0.0, -1.0, 0.0, 0.0, -1.0, 0.0, 0.0, -1.0, 0.0, 0.0, -1.0, 0.0, 0.0, -1.0, 0.0, 0.0, -1.0, 0.0, 0.0, -1.0, 0.0, 0.0, -1.0, 0.0, 0.0, -1.0, 0.0, 0.0, -1.0, 0.0, 0.0, -1.0, 0.0, 0.0, -1.0, 0.0, 0.0, -1.0, 0.0, 0.0, -1.0, 0.0, 0.0, -1.0, 0.0, 0.0, -1.0, 0.0, 0.0, -1.0, 0.0, 0.0, -1.0, 0.0, 0.0, -1.0, 0.0, 0.0, -1.0, 0.0, 0.0, -1.0, 0.0, 0.0, -1.0, 0.0, 0.0, -1.0, 0.0, 0.0, -1.0, 0.0, 0.0, -1.0, 0.0, 0.0, -1.0, 0.0, 0.0, -1.0, 0.0, 0.0, -1.0, 0.0, 0.0, -1.0, 0.0, 0.0, -1.0, 0.0, 0.0, -1.0, 0.0, 0.0, -1.0, 0.0, 0.0, -1.0, 0.0, 0.0, -1.0, 0.0, 0.0, -1.0, 0.0, 0.0, -1.0, 0.0, 0.0, -1.0, 0.0, 0.0, -1.0, 0.0, 0.0, -1.0, 0.0, 0.0, -1.0, 0.0, 0.0, -1.0, 0.0, 0.0, -1.0, 0.0, 0.0, -1.0, 0.0, 0.0, -1.0, 0.0, 0.0, -1.0, 0.0, 0.0, -1.0, 0.0, 0.0, -1.0, 0.0, 0.0, -1.0, 0.0, 0.0, -1.0, 0.0, 0.0, -1.0, 0.0, 0.0, -1.0, 0.0, 0.0, -1.0, 0.0, 0.0, -1.0, 0.0, 0.0, -1.0, 0.0, 0.0, -1.0, 0.0, 0.0, -1.0, 0.0, 0.0, -1.0, 0.0, 0.0, -1.0, 0.0, 0.0, -1.0, 0.0, 0.0, -1.0, 0.0, 0.0, -1.0, 0.0, 0.0, -1.0, 0.0, 0.0, -1.0, 0.0, 0.0, -1.0, 0.0, 0.0, -1.0, 0.0, 0.0, -1.0, 0.0, 0.0, -1.0, 0.0, 0.0, -1.0, 0.0, 0.0, -1.0, 0.0, 0.0, -1.0, 0.0, 0.0, -1.0, 0.0, 0.0, -1.0, 0.0, 0.0, -1.0, 0.0, 0.0, -1.0, 0.0, 0.0, -1.0, 0.0, 0.0, -1.0, 0.0, 0.0, -1.0, 0.0, 0.0, -1.0, 0.0, 0.0, -1.0, 0.0, 0.0, -1.0, 0.0, 0.0, -1.0, 0.0, 0.0, 1.0, 0.0, 0.0, 1.0, 0.0, 0.0, 1.0, 0.0, 0.0, 1.0, 0.0, 0.0, 1.0, 0.0, 0.0, 1.0, 0.0, 0.0, 1.0, 0.0, 0.0, 1.0, 0.0, 0.0, 1.0, 0.0, 0.0, 1.0, 0.0, 0.0, 1.0, 0.0, 0.0, 1.0, 0.0, 0.0, 1.0, 0.0, 0.0, 1.0, 0.0, 0.0, 1.0, 0.0, 0.0, 1.0, 0.0, 0.0, 1.0, 0.0, 0.0, 1.0, 0.0, 0.0, 1.0, 0.0, 0.0, 1.0, 0.0, 0.0, 1.0, 0.0, 0.0, 1.0, 0.0, 0.0, 1.0, 0.0, 0.0, 1.0, 0.0, 0.0, 1.0, 0.0, 0.0, 1.0, 0.0, 0.0, 1.0, 0.0, 0.0, 1.0, 0.0, 0.0, 1.0, 0.0, 0.0, 1.0, 0.0, 0.0, 1.0, 0.0, 0.0, 1.0, 0.0, 0.0, 1.0, 0.0, 0.0, 1.0, 0.0, 0.0, 1.0, 0.0, 0.0, 1.0, 0.0, 0.0, 1.0, 0.0, 0.0, 1.0, 0.0, 0.0, 1.0, 0.0, 0.0, 1.0, 0.0, 0.0, 1.0, 0.0, 0.0, 1.0, 0.0, 0.0, 1.0, 0.0, 0.0, 1.0, 0.0, 0.0, 1.0, 0.0, 0.0, 1.0, 0.0, 0.0, 1.0, 0.0, 0.0, 1.0, 0.0, 0.0, 1.0, 0.0, 0.0, 1.0, 0.0, 0.0, 1.0, 0.0, 0.0, 1.0, 0.0, 0.0, 1.0, 0.0, 0.0, 1.0, 0.0, 0.0, 1.0, 0.0, 0.0, 1.0, 0.0, 0.0, 1.0, 0.0, 0.0, 1.0, 0.0, 0.0, 1.0, 0.0, 0.0, 1.0, 0.0, 0.0, 1.0, 0.0, 0.0, 1.0, 0.0, 0.0, 1.0, 0.0, 0.0, 1.0, 0.0, 0.0, 1.0, 0.0, 0.0, 1.0, 0.0, 0.0, 1.0, 0.0, 0.0, 1.0, 0.0, 0.0, 1.0, 0.0, 0.0, 1.0, 0.0, 0.0, 1.0, 0.0, 0.0, 1.0, 0.0, 0.0, 1.0, 0.0, 0.0, 1.0, 0.0, 0.0, 1.0, 0.0, 0.0, 1.0, 0.0, 0.0, 1.0, 0.0, 0.0, 1.0, 0.0, 0.0, 1.0, 0.0, 0.0, 1.0, 0.0, 0.0, 1.0, 0.0, 0.0, 1.0, 0.0, 0.0, 1.0, 0.0, 0.0, 1.0, 0.0, 0.0, 1.0, 0.0, 0.0, 1.0, 0.0, 0.0, 1.0, 0.0, 0.0, 1.0, 0.0, 0.0, 1.0, 0.0, 0.0, 1.0, 0.0, 0.0, 1.0, 0.0, 0.0, 1.0, 0.0, 0.0, 1.0, 0.0, 0.0, 1.0, 0.0, 0.0, 1.0, 0.0, 0.0, 1.0, 0.0, 0.0, 1.0, 0.0, 0.0, 1.0, 0.0, 0.0, 1.0, 0.0, 0.0, 1.0, 0.0, 0.0, 1.0, 0.0, 0.0, 1.0, 0.0, 0.0, 1.0, 0.0, 0.0, 1.0, 0.0, 0.0, 1.0, 0.0, 0.0, 1.0, 0.0, 0.0, 1.0, 0.0, 0.0, 1.0, 0.0, 0.0, 1.0, 0.0, 0.0, 1.0, 0.0, 0.0, 1.0, 0.0, 0.0, 1.0, 0.0, 0.0, 1.0, 0.0, 0.0, 1.0, 0.0, 0.0, 1.0, 0.0, 0.0, 1.0, 0.0, 0.0, 1.0, 0.0, 0.0, 1.0, 0.0, 0.0, 1.0, 0.0, 0.0, 1.0, 0.0, 0.0, 1.0, 0.0, 0.0, 1.0, 0.0, 0.0, 1.0, 0.0, 0.0, 1.0, 0.0, 0.0, 1.0, 0.0, 0.0, 1.0, 0.0, 0.0, 1.0, 0.0, 0.0, 1.0, 0.0, 0.0, 1.0, 0.0, 0.0, 1.0, 0.0, 0.0, 1.0, 0.0, 0.0, 1.0, 0.0, 0.0, 1.0, 0.0, 0.0, 1.0, 0.0, 0.0, 1.0, 0.0, 0.0, 1.0, 0.0, 0.0, 1.0, 0.0, 0.0, 1.0, 0.0, 0.0, 1.0, 0.0, 0.0, 1.0, 0.0, 0.0, 1.0, 0.0, 0.0, 1.0, 0.0, 0.0, 1.0, 0.0, 0.0, 1.0, 0.0, 0.0, 1.0, 0.0, 0.0, 1.0, 0.0, 0.0, 1.0, 0.0, 0.0, 1.0, 0.0, 0.0, 1.0, 0.0, 0.0, 1.0, 0.0, 0.0, 1.0, 0.0, 0.0, 1.0, 0.0, 0.0, 1.0, 0.0, 0.0, 1.0, 0.0, 0.0, 1.0, 0.0, 0.0, 1.0, 0.0, 0.0, 1.0, 0.0, 0.0, 1.0, 0.0, 0.0, 1.0, 0.0, 0.0, 1.0, 0.0, 0.0, 1.0, 0.0, 0.0, 1.0, 0.0, 0.0, 1.0, 0.0, 0.0, 1.0, 0.0, 0.0, 1.0, 0.0, 0.0, 1.0, 0.0, 0.0, 1.0, 0.0, 0.0, 1.0, 0.0, 0.0, 1.0, 0.0, 0.0, 1.0, 0.0, 0.0, 1.0, 0.0, 0.0, 1.0, 0.0, 0.0, 1.0, 0.0, 0.0, 1.0, 0.0, 0.0, 1.0, 0.0, 0.0, 1.0, 0.0, 0.0, 1.0, 0.0, 0.0, 1.0, 0.0, 0.0, 1.0, 0.0, 0.0, 1.0, 0.0, 0.0, 1.0, 0.0, 0.0, 1.0, 0.0, 0.0, 1.0, 0.0, 0.0, 1.0, 0.0, 0.0, 1.0, 0.0, 0.0, 1.0, 0.0, 0.0, 1.0, 0.0, 0.0, 1.0, 0.0, 0.0, 1.0, 0.0, 0.0, 1.0, 0.0, 0.0, 1.0, 0.0, 0.0, 1.0, 0.0, 0.0, 1.0, 0.0, 0.0, 1.0, 0.0, 0.0, 1.0, 0.0, 0.0, 1.0, 0.0, 0.0, 1.0, 0.0, 0.0, 1.0, 0.0, 0.0, 1.0, 0.0, 0.0, 1.0, 0.0, 0.0, 1.0, 0.0, 0.0, 1.0, 0.0, 0.0, 1.0, 0.0, 0.0, 1.0, 0.0, 0.0, 1.0, 0.0, 0.0, 1.0, 0.0, 0.0, 1.0, 0.0, 0.0, 1.0, 0.0, 0.0, 1.0, 0.0, 0.0, 1.0, 0.0, 0.0, 1.0, 0.0, 0.0, 1.0, 0.0, 0.0, 1.0, 0.0, 0.0, 1.0, 0.0, 0.0, 1.0, 0.0, 0.0, 1.0, 0.0, 0.0, 1.0, 0.0, 0.0, 1.0, 0.0, 0.0, 1.0, 0.0, 0.0, 1.0, 0.0, 0.0, 1.0, 0.0, 0.0, 1.0, 0.0, 0.0, 1.0, 0.0, 0.0, 1.0, 0.0, 0.0, 1.0, 0.0, 0.0, 1.0, 0.0, 0.0, 1.0, 0.0, 0.0, 1.0, 0.0, 0.0, 1.0, 0.0, 0.0, 1.0, 0.0, 0.0, 1.0, 0.0, 0.0, 1.0, 0.0, 0.0, 1.0, 0.0, 0.0, 1.0, 0.0, 0.0, 1.0, 0.0, 0.0, 1.0, 0.0, 0.0, 1.0, 0.0, 0.0, 1.0, 0.0, 0.0, 1.0, 0.0, 0.0, 1.0, 0.0, 0.0, 1.0, 0.0, 0.0, 1.0, 0.0, 0.0, 1.0, 0.0, 0.0, 1.0, 0.0, 0.0, 1.0, 0.0, 0.0, 1.0, 0.0, 0.0, 1.0, 0.0, 0.0, 1.0, 0.0, 0.0, 1.0, 0.0, 0.0, 1.0, 0.0, 0.0, 1.0, 0.0, 0.0, 1.0, 0.0, 0.0, 1.0, 0.0, 0.0, 1.0, 0.0, 0.0, 1.0, 0.0, 0.0, 1.0, 0.0, 0.0, 1.0, 0.0, 0.0, 1.0, 0.0, 0.0, 1.0, 0.0, 0.0, 1.0, 0.0, 0.0, 1.0, 0.0, 0.0, 1.0, 0.0, 0.0, 1.0, 0.0, 0.0, 1.0, 0.0, 0.0, 1.0, 0.0, 0.0, 1.0, 0.0, 0.0, 1.0, 0.0, 0.0, 0.0, 0.0, 1.0, 0.0, 0.0, 1.0, 0.0, 0.0, 1.0, 0.0, 0.0, 1.0, 0.0, 0.0, 1.0, 0.0, 0.0, 1.0, 0.0, 0.0, 1.0, 0.0, 0.0, 1.0, 0.0, 0.0, 1.0, 0.0, 0.0, 1.0, 0.0, 0.0, 1.0, 0.0, 0.0, 1.0, 0.0, 0.0, 1.0, 0.0, 0.0, 1.0, 0.0, 0.0, 1.0, 0.0, 0.0, 1.0, 0.0, 0.0, 1.0, 0.0, 0.0, 1.0, 0.0, 0.0, 1.0, 0.0, 0.0, 1.0, 0.0, 0.0, 1.0, 0.0, 0.0, 1.0, 0.0, 0.0, 1.0, 0.0, 0.0, 1.0, 0.0, 0.0, 1.0, 0.0, 0.0, 1.0, 0.0, 0.0, 1.0, 0.0, 0.0, 1.0, 0.0, 0.0, 1.0, 0.0, 0.0, 1.0, 0.0, 0.0, 1.0, 0.0, 0.0, 1.0, 0.0, 0.0, 1.0, 0.0, 0.0, 1.0, 0.0, 0.0, 1.0, 0.0, 0.0, 1.0, 0.0, 0.0, 1.0, 0.0, 0.0, 1.0, 0.0, 0.0, 1.0, 0.0, 0.0, 1.0, 0.0, 0.0, 1.0, 0.0, 0.0, 1.0, 0.0, 0.0, 1.0, 0.0, 0.0, 1.0, 0.0, 0.0, 1.0, 0.0, 0.0, 1.0, 0.0, 0.0, 1.0, 0.0, 0.0, 1.0, 0.0, 0.0, 1.0, 0.0, 0.0, 1.0, 0.0, 0.0, 1.0, 0.0, 0.0, 1.0, 0.0, 0.0, 1.0, 0.0, 0.0, 1.0, 0.0, 0.0, 1.0, 0.0, 0.0, 1.0, 0.0, 0.0, 1.0, 0.0, 0.0, 1.0, 0.0, 0.0, 1.0, 0.0, 0.0, 1.0, 0.0, 0.0, 1.0, 0.0, 0.0, 1.0, 0.0, 0.0, 1.0, 0.0, 0.0, 1.0, 0.0, 0.0, 1.0, 0.0, 0.0, 1.0, 0.0, 0.0, 1.0, 0.0, 0.0, 1.0, 0.0, 0.0, 1.0, 0.0, 0.0, 1.0, 0.0, 0.0, 1.0, 0.0, 0.0, 1.0, 0.0, 0.0, 1.0, 0.0, 0.0, 1.0, 0.0, 0.0, 1.0, 0.0, 0.0, 1.0, 0.0, 0.0, 1.0, 0.0, 0.0, 1.0, 0.0, 0.0, 1.0, 0.0, 0.0, 1.0, 0.0, 0.0, 1.0, 0.0, 0.0, 1.0, 0.0, 0.0, 1.0, 0.0, 0.0, 1.0, 0.0, 0.0, 1.0, 0.0, 0.0, 1.0, 0.0, 0.0, 1.0, 0.0, 0.0, 1.0, 0.0, 0.0, 1.0, 0.0, 0.0, 1.0, 0.0, 0.0, 1.0, 0.0, 0.0, 1.0, 0.0, 0.0, 1.0, 0.0, 0.0, 1.0, 0.0, 0.0, 1.0, 0.0, 0.0, 1.0, 0.0, 0.0, 1.0, 0.0, 0.0, 1.0, 0.0, 0.0, 1.0, 0.0, 0.0, 1.0, 0.0, 0.0, 1.0, 0.0, 0.0, 1.0, 0.0, 0.0, 1.0, 0.0, 0.0, 1.0, 0.0, 0.0, 1.0, 0.0, 0.0, 1.0, 0.0, 0.0, 1.0, 0.0, 0.0, 1.0, 0.0, 0.0, 1.0, 0.0, 0.0, 1.0, 0.0, 0.0, 1.0, 0.0, 0.0, 1.0, 0.0, 0.0, 1.0, 0.0, 0.0, 1.0, 0.0, 0.0, 1.0, 0.0, 0.0, 1.0, 0.0, 0.0, 1.0, 0.0, 0.0, 1.0, 0.0, 0.0, 1.0, 0.0, 0.0, 1.0, 0.0, 0.0, 1.0, 0.0, 0.0, 1.0, 0.0, 0.0, 1.0, 0.0, 0.0, 1.0, 0.0, 0.0, 1.0, 0.0, 0.0, 1.0, 0.0, 0.0, 1.0, 0.0, 0.0, 1.0, 0.0, 0.0, 1.0, 0.0, 0.0, 1.0, 0.0, 0.0, 1.0, 0.0, 0.0, 1.0, 0.0, 0.0, 1.0, 0.0, 0.0, 1.0, 0.0, 0.0, 1.0, 0.0, 0.0, 1.0, 0.0, 0.0, 1.0, 0.0, 0.0, 1.0, 0.0, 0.0, 1.0, 0.0, 0.0, 1.0, 0.0, 0.0, 1.0, 0.0, 0.0, 1.0, 0.0, 0.0, 1.0, 0.0, 0.0, 1.0, 0.0, 0.0, 1.0, 0.0, 0.0, 1.0, 0.0, 0.0, 1.0, 0.0, 0.0, 1.0, 0.0, 0.0, 1.0, 0.0, 0.0, 1.0, 0.0, 0.0, 1.0, 0.0, 0.0, 1.0, 0.0, 0.0, 1.0, 0.0, 0.0, 1.0, 0.0, 0.0, 1.0, 0.0, 0.0, 1.0, 0.0, 0.0, 1.0, 0.0, 0.0, 1.0, 0.0, 0.0, 1.0, 0.0, 0.0, 1.0, 0.0, 0.0, 1.0, 0.0, 0.0, 1.0, 0.0, 0.0, 1.0, 0.0, 0.0, 1.0, 0.0, 0.0, 1.0, 0.0, 0.0, 1.0, 0.0, 0.0, 1.0, 0.0, 0.0, 1.0, 0.0, 0.0, 1.0, 0.0, 0.0, 1.0, 0.0, 0.0, 1.0, 0.0, 0.0, 1.0, 0.0, 0.0, 1.0, 0.0, 0.0, 1.0, 0.0, 0.0, 1.0, 0.0, 0.0, 1.0, 0.0, 0.0, 1.0, 0.0, 0.0, 1.0, 0.0, 0.0, 1.0, 0.0, 0.0, 1.0, 0.0, 0.0, 1.0, 0.0, 0.0, 1.0, 0.0, 0.0, 1.0, 0.0, 0.0, 1.0, 0.0, 0.0, 1.0, 0.0, 0.0, 1.0, 0.0, 0.0, 1.0, 0.0, 0.0, 1.0, 0.0, 0.0, 1.0, 0.0, 0.0, 1.0, 0.0, 0.0, 1.0, 0.0, 0.0, 1.0, 0.0, 0.0, 1.0, 0.0, 0.0, 1.0, 0.0, 0.0, 1.0, 0.0, 0.0, 1.0, 0.0, 0.0, 1.0, 0.0, 0.0, 1.0, 0.0, 0.0, 1.0, 0.0, 0.0, 1.0, 0.0, 0.0, 1.0, 0.0, 0.0, 1.0, 0.0, 0.0, 1.0, 0.0, 0.0, 1.0, 0.0, 0.0, 1.0, 0.0, 0.0, 1.0, 0.0, 0.0, 1.0, 0.0, 0.0, -1.0, 0.0, 0.0, -1.0, 0.0, 0.0, -1.0, 0.0, 0.0, -1.0, 0.0, 0.0, -1.0, 0.0, 0.0, -1.0, 0.0, 0.0, -1.0, 0.0, 0.0, -1.0, 0.0, 0.0, -1.0, 0.0, 0.0, -1.0, 0.0, 0.0, -1.0, 0.0, 0.0, -1.0, 0.0, 0.0, -1.0, 0.0, 0.0, -1.0, 0.0, 0.0, -1.0, 0.0, 0.0, -1.0, 0.0, 0.0, -1.0, 0.0, 0.0, -1.0, 0.0, 0.0, -1.0, 0.0, 0.0, -1.0, 0.0, 0.0, -1.0, 0.0, 0.0, -1.0, 0.0, 0.0, -1.0, 0.0, 0.0, -1.0, 0.0, 0.0, -1.0, 0.0, 0.0, -1.0, 0.0, 0.0, -1.0, 0.0, 0.0, -1.0, 0.0, 0.0, -1.0, 0.0, 0.0, -1.0, 0.0, 0.0, -1.0, 0.0, 0.0, -1.0, 0.0, 0.0, -1.0, 0.0, 0.0, -1.0, 0.0, 0.0, -1.0, 0.0, 0.0, -1.0, 0.0, 0.0, -1.0, 0.0, 0.0, -1.0, 0.0, 0.0, -1.0, 0.0, 0.0, -1.0, 0.0, 0.0, -1.0, 0.0, 0.0, -1.0, 0.0, 0.0, -1.0, 0.0, 0.0, -1.0, 0.0, 0.0, -1.0, 0.0, 0.0, -1.0, 0.0, 0.0, -1.0, 0.0, 0.0, -1.0, 0.0, 0.0, -1.0, 0.0, 0.0, -1.0, 0.0, 0.0, -1.0, 0.0, 0.0, -1.0, 0.0, 0.0, -1.0, 0.0, 0.0, -1.0, 0.0, 0.0, -1.0, 0.0, 0.0, -1.0, 0.0, 0.0, -1.0, 0.0, 0.0, -1.0, 0.0, 0.0, -1.0, 0.0, 0.0, -1.0, 0.0, 0.0, -1.0, 0.0, 0.0, -1.0, 0.0, 0.0, -1.0, 0.0, 0.0, -1.0, 0.0, 0.0, -1.0, 0.0, 0.0, -1.0, 0.0, 0.0, -1.0, 0.0, 0.0, -1.0, 0.0, 0.0, -1.0, 0.0, 0.0, -1.0, 0.0, 0.0, -1.0, 0.0, 0.0, -1.0, 0.0, 0.0, -1.0, 0.0, 0.0, -1.0, 0.0, 0.0, -1.0, 0.0, 0.0, -1.0, 0.0, 0.0, -1.0, 0.0, 0.0, -1.0, 0.0, 0.0, -1.0, 0.0, 0.0, -1.0, 0.0, 0.0, -1.0, 0.0, 0.0, -1.0, 0.0, 0.0, -1.0, 0.0, 0.0, -1.0, 0.0, 0.0, -1.0, 0.0, 0.0, -1.0, 0.0, 0.0, -1.0, 0.0, 0.0, -1.0, 0.0, 0.0, -1.0, 0.0, 0.0, -1.0, 0.0, 0.0, -1.0, 0.0, 0.0, -1.0, 0.0, 0.0, -1.0, 0.0, 0.0, -1.0, 0.0, 0.0, -1.0, 0.0, 0.0, -1.0, 0.0, 0.0, -1.0, 0.0, 0.0, -1.0, 0.0, 0.0, -1.0, 0.0, 0.0, -1.0, 0.0, 0.0, -1.0, 0.0, 0.0, -1.0, 0.0, 0.0, -1.0, 0.0, 0.0, -1.0, 0.0, 0.0, -1.0, 0.0, 0.0, -1.0, 0.0, 0.0, -1.0, 0.0, 0.0, -1.0, 0.0, 0.0, -1.0, 0.0, 0.0, -1.0, 0.0, 0.0, -1.0, 0.0, 0.0, -1.0, 0.0, 0.0, -1.0, 0.0, 0.0, -1.0, 0.0, 0.0, -1.0, 0.0, 0.0, -1.0, 0.0, 0.0, -1.0, 0.0, 0.0, -1.0, 0.0, 0.0, -1.0, 0.0, 0.0, -1.0, 0.0, 0.0, -1.0, 0.0, 0.0, -1.0, 0.0, 0.0, -1.0, 0.0, 0.0, -1.0, 0.0, 0.0, -1.0, 0.0, 0.0, -1.0, 0.0, 0.0, -1.0, 0.0, 0.0, -1.0, 0.0, 0.0, -1.0, 0.0, 0.0, -1.0, 0.0, 0.0, -1.0, 0.0, 0.0, -1.0, 0.0, 0.0, -1.0, 0.0, 0.0, -1.0, 0.0, 0.0, -1.0, 0.0, 0.0, -1.0, 0.0, 0.0, -1.0, 0.0, 0.0, -1.0, 0.0, 0.0, -1.0, 0.0, 0.0, -1.0, 0.0, 0.0, -1.0, 0.0, 0.0, -1.0, 0.0, 0.0, -1.0, 0.0, 0.0, -1.0, 0.0, 0.0, -1.0, 0.0, 0.0, -1.0, 0.0, 0.0, -1.0, 0.0, 0.0, -1.0, 0.0, 0.0, -1.0, 0.0, 0.0, -1.0, 0.0, 0.0, -1.0, 0.0, 0.0, -1.0, 0.0, 0.0, -1.0, 0.0, 0.0, -1.0, 0.0, 0.0, -1.0, 0.0, 0.0, -1.0, 0.0, 0.0, -1.0, 0.0, 0.0, -1.0, 0.0, 0.0, -1.0, 0.0, 0.0, -1.0, 0.0, 0.0, -1.0, 0.0, 0.0, -1.0, 0.0, 0.0, -1.0, 0.0, 0.0, -1.0, 0.0, 0.0, -1.0, 0.0, 0.0, -1.0, 0.0, 0.0, -1.0, 0.0, 0.0, -1.0, 0.0, 0.0, -1.0, 0.0, 0.0, -1.0, 0.0, 0.0, -1.0, 0.0, 0.0, -1.0, 0.0, 0.0, -1.0, 0.0, 0.0, -1.0, 0.0, 0.0, -1.0, 0.0, 0.0, -1.0, 0.0, 0.0, -1.0, 0.0, 0.0, -1.0, 0.0, 0.0, -1.0, 0.0, 0.0, -1.0, 0.0, 0.0, -1.0, 0.0, 0.0, -1.0, 0.0, 0.0, -1.0, 0.0, 0.0, -1.0, 0.0, 0.0, -1.0, 0.0, 0.0, -1.0, 0.0, 0.0, -1.0, 0.0, 0.0, -1.0, 0.0, 0.0, -1.0, 0.0, 0.0, -1.0, 0.0, 0.0, -1.0, 0.0, 0.0, -1.0, 0.0, 0.0, -1.0, 0.0, 0.0, -1.0, 0.0, 0.0, -1.0, 0.0, 0.0, -1.0, 0.0, 0.0, -1.0, 0.0, 0.0, -1.0, 0.0, 0.0, -1.0, 0.0, 0.0, -1.0, 0.0, 0.0, -1.0, 0.0, 0.0, -1.0, 0.0, 0.0, -1.0, 0.0, 0.0, -1.0, 0.0, 0.0, -1.0, 0.0, 0.0, -1.0, 0.0, 0.0, -1.0, 0.0, 0.0, -1.0, 0.0, 0.0, -1.0, 0.0, 0.0, -1.0, 0.0, 0.0, -1.0, 0.0, 0.0, -1.0, 0.0, 0.0, -1.0, 0.0, 0.0, -1.0, 0.0, 0.0, -1.0, 0.0, 0.0, -1.0, 0.0, 0.0, -1.0, 0.0, 0.0, -1.0, 0.0, 0.0, -1.0, 0.0, 0.0, -1.0, 0.0, 0.0, -1.0, 0.0, 0.0, -1.0, 0.0, 0.0, -1.0, 0.0, 0.0, -1.0, 0.0, 0.0, -1.0, 0.0, 0.0, -1.0, 0.0, 0.0, -1.0, 0.0, 0.0, -1.0, 0.0, 0.0, -1.0, 0.0, 0.0, -1.0, 0.0, 0.0, -1.0, 0.0, 0.0, -1.0, 0.0, 0.0, -1.0, 0.0, 0.0, -1.0, 0.0, 0.0, -1.0, 0.0, 0.0, -1.0, 0.0, 0.0, -1.0, 0.0, 0.0, -1.0, 0.0, 0.0, -1.0, 0.0, 0.0, -1.0, 0.0, 0.0, -1.0, 0.0, 0.0, -1.0, 0.0, 0.0, -1.0, 0.0, 0.0, -1.0, 0.0, 0.0, -1.0, 0.0, 0.0, -1.0, 0.0, 0.0, -1.0, 0.0, 0.0, -1.0, 0.0, 0.0, -1.0, 0.0, 0.0, -1.0, 0.0, 0.0, -1.0, 0.0, 0.0, -1.0, 0.0, 0.0, -1.0, 0.0, 0.0, -1.0, 0.0, 0.0, -1.0, 0.0, 0.0, -1.0, 0.0, 0.0, -1.0, 0.0, 0.0, -1.0, 0.0, 0.0, -1.0, 0.0, 0.0, -1.0, 0.0, 0.0, -1.0, 0.0, 0.0, -1.0, 0.0, 0.0, -1.0, 0.0, 0.0, -1.0, 0.0, 0.0, -1.0, 0.0, 0.0, -1.0, 0.0, 0.0, -1.0, 0.0, 0.0, -1.0, 0.0, 0.0, -1.0, 0.0, 0.0, -1.0, 0.0, 0.0, -1.0, 0.0, 0.0, -1.0, 0.0, 0.0, -1.0, 0.0, 0.0, -1.0, 0.0, 0.0, -1.0, 0.0, 0.0, -1.0, 0.0, -1.0, 0.0, 0.0, -1.0, 0.0, 0.0, -1.0, 0.0, 0.0, -1.0, 0.0, 0.0, -1.0, 0.0, 0.0, -1.0, 0.0, 0.0, -1.0, 0.0, 0.0, -1.0, 0.0, 0.0, -1.0, 0.0, 0.0, -1.0, 0.0, 0.0, -1.0, 0.0, 0.0, -1.0, 0.0, 0.0, -1.0, 0.0, 0.0, -1.0, 0.0, 0.0, -1.0, 0.0, 0.0, -1.0, 0.0, 0.0, -1.0, 0.0, 0.0, -1.0, 0.0, 0.0, -1.0, 0.0, 0.0, -1.0, 0.0, 0.0, -1.0, 0.0, 0.0, -1.0, 0.0, 0.0, -1.0, 0.0, 0.0, -1.0, 0.0, 0.0, -1.0, 0.0, 0.0, -1.0, 0.0, 0.0, -1.0, 0.0, 0.0, -1.0, 0.0, 0.0, -1.0, 0.0, 0.0, -1.0, 0.0, 0.0, -1.0, 0.0, 0.0, -1.0, 0.0, 0.0, -1.0, 0.0, 0.0, -1.0, 0.0, 0.0, -1.0, 0.0, 0.0, -1.0, 0.0, 0.0, -1.0, 0.0, 0.0, -1.0, 0.0, 0.0, -1.0, 0.0, 0.0, -1.0, 0.0, 0.0, -1.0, 0.0, 0.0, -1.0, 0.0, 0.0, -1.0, 0.0, 0.0, -1.0, 0.0, 0.0, -1.0, 0.0, 0.0, -1.0, 0.0, 0.0, -1.0, 0.0, 0.0, -1.0, 0.0, 0.0, -1.0, 0.0, 0.0, -1.0, 0.0, 0.0, -1.0, 0.0, 0.0, -1.0, 0.0, 0.0, -1.0, 0.0, 0.0, -1.0, 0.0, 0.0, -1.0, 0.0, 0.0, -1.0, 0.0, 0.0, -1.0, 0.0, 0.0, -1.0, 0.0, 0.0, -1.0, 0.0, 0.0, -1.0, 0.0, 0.0, -1.0, 0.0, 0.0, -1.0, 0.0, 0.0, -1.0, 0.0, 0.0, -1.0, 0.0, 0.0, -1.0, 0.0, 0.0, -1.0, 0.0, 0.0, -1.0, 0.0, 0.0, -1.0, 0.0, 0.0, -1.0, 0.0, 0.0, -1.0, 0.0, 0.0, -1.0, 0.0, 0.0, -1.0, 0.0, 0.0, -1.0, 0.0, 0.0, -1.0, 0.0, 0.0, -1.0, 0.0, 0.0, -1.0, 0.0, 0.0, -1.0, 0.0, 0.0, -1.0, 0.0, 0.0, -1.0, 0.0, 0.0, -1.0, 0.0, 0.0, -1.0, 0.0, 0.0, -1.0, 0.0, 0.0, -1.0, 0.0, 0.0, -1.0, 0.0, 0.0, -1.0, 0.0, 0.0, -1.0, 0.0, 0.0, -1.0, 0.0, 0.0, -1.0, 0.0, 0.0, -1.0, 0.0, 0.0, -1.0, 0.0, 0.0, -1.0, 0.0, 0.0, -1.0, 0.0, 0.0, -1.0, 0.0, 0.0, -1.0, 0.0, 0.0, -1.0, 0.0, 0.0, -1.0, 0.0, 0.0, -1.0, 0.0, 0.0, -1.0, 0.0, 0.0, -1.0, 0.0, 0.0, -1.0, 0.0, 0.0, -1.0, 0.0, 0.0, -1.0, 0.0, 0.0, -1.0, 0.0, 0.0, -1.0, 0.0, 0.0, -1.0, 0.0, 0.0, -1.0, 0.0, 0.0, -1.0, 0.0, 0.0, -1.0, 0.0, 0.0, -1.0, 0.0, 0.0, -1.0, 0.0, 0.0, -1.0, 0.0, 0.0, -1.0, 0.0, 0.0, -1.0, 0.0, 0.0, -1.0, 0.0, 0.0, -1.0, 0.0, 0.0, -1.0, 0.0, 0.0, -1.0, 0.0, 0.0, -1.0, 0.0, 0.0, -1.0, 0.0, 0.0, -1.0, 0.0, 0.0, -1.0, 0.0, 0.0, -1.0, 0.0, 0.0, -1.0, 0.0, 0.0, -1.0, 0.0, 0.0, -1.0, 0.0, 0.0, -1.0, 0.0, 0.0, -1.0, 0.0, 0.0, -1.0, 0.0, 0.0, -1.0, 0.0, 0.0, -1.0, 0.0, 0.0, -1.0, 0.0, 0.0, -1.0, 0.0, 0.0, -1.0, 0.0, 0.0, -1.0, 0.0, 0.0, -1.0, 0.0, 0.0, -1.0, 0.0, 0.0, -1.0, 0.0, 0.0, -1.0, 0.0, 0.0, -1.0, 0.0, 0.0, -1.0, 0.0, 0.0, -1.0, 0.0, 0.0, -1.0, 0.0, 0.0, -1.0, 0.0, 0.0, -1.0, 0.0, 0.0, -1.0, 0.0, 0.0, -1.0, 0.0, 0.0, -1.0, 0.0, 0.0, -1.0, 0.0, 0.0, -1.0, 0.0, 0.0, -1.0, 0.0, 0.0, -1.0, 0.0, 0.0, -1.0, 0.0, 0.0, -1.0, 0.0, 0.0, -1.0, 0.0, 0.0, -1.0, 0.0, 0.0, -1.0, 0.0, 0.0, -1.0, 0.0, 0.0, -1.0, 0.0, 0.0, -1.0, 0.0, 0.0, -1.0, 0.0, 0.0, -1.0, 0.0, 0.0, -1.0, 0.0, 0.0, -1.0, 0.0, 0.0, -1.0, 0.0, 0.0, -1.0, 0.0, 0.0, -1.0, 0.0, 0.0, -1.0, 0.0, 0.0, -1.0, 0.0, 0.0, -1.0, 0.0, 0.0, -1.0, 0.0, 0.0, -1.0, 0.0, 0.0, -1.0, 0.0, 0.0, -1.0, 0.0, 0.0, -1.0, 0.0, 0.0, -1.0, 0.0, 0.0, -1.0, 0.0, 0.0, -1.0, 0.0, 0.0, -1.0, 0.0, 0.0, -1.0, 0.0, 0.0, -1.0, 0.0, 0.0, -1.0, 0.0, 0.0, -1.0, 0.0, 0.0, -1.0, 0.0, 0.0, -1.0, 0.0, 0.0, -1.0, 0.0, 0.0, -1.0, 0.0, 0.0, -1.0, 0.0, 0.0, -1.0, 0.0, 0.0, -1.0, 0.0, 0.0, -1.0, 0.0, 0.0, -1.0, 0.0, 0.0, -1.0, 0.0, 0.0, -1.0, 0.0, 0.0, -1.0, 0.0, 0.0, -1.0, 0.0, 0.0, -1.0, 0.0, 0.0, -1.0, 0.0, 0.0, -1.0, 0.0, 0.0, -1.0, 0.0, 0.0, -1.0, 0.0, 0.0, -1.0, 0.0, 0.0, -1.0, 0.0, 0.0, -1.0, 0.0, 0.0, -1.0, 0.0, 0.0, -1.0, 0.0, 0.0, -1.0, 0.0, 0.0, -1.0, 0.0, 0.0, -1.0, 0.0, 0.0, -1.0, 0.0, 0.0, -1.0, 0.0, 0.0, -1.0, 0.0, 0.0, -1.0, 0.0, 0.0, -1.0, 0.0, 0.0, -1.0, 0.0, 0.0, -1.0, 0.0, 0.0, -1.0, 0.0, 0.0, -1.0, 0.0, 0.0, -1.0, 0.0, 0.0, -1.0, 0.0, 0.0, -1.0, 0.0, 0.0, -1.0, 0.0, 0.0, -1.0, 0.0, 0.0, -1.0, 0.0, 0.0, -1.0, 0.0, 0.0, -1.0, 0.0, 0.0, -1.0, 0.0, 0.0, -1.0, 0.0, 0.0, -1.0, 0.0, 0.0, -1.0, 0.0, 0.0, -1.0, 0.0, 0.0, -1.0, 0.0, 0.0, -1.0, 0.0, 0.0, -1.0, 0.0, 0.0, -1.0, 0.0, 0.0, -1.0, 0.0, 0.0, -1.0, 0.0, 0.0, -1.0, 0.0, 0.0, -1.0, 0.0, 0.0, -1.0, 0.0, 0.0, -1.0, 0.0, 0.0, -1.0, 0.0, 0.0, -1.0, 0.0, 0.0, -1.0, 0.0, 0.0, -1.0, 0.0, 0.0, -1.0, 0.0, 0.0, -1.0, 0.0, 0.0, -1.0, 0.0, 0.0, -1.0, 0.0, 0.0, -1.0, 0.0, 0.0, -1.0, 0.0, 0.0, -1.0, 0.0, 0.0, -1.0, 0.0, 0.0, -1.0, 0.0, 0.0, -1.0, 0.0, 0.0, -1.0, 0.0, 0.0, -1.0, 0.0, 0.0, -1.0, 0.0, 0.0, -1.0, 0.0, 0.0, -1.0, 0.0, 0.0, -1.0, 0.0, 0.0, -1.0, 0.0, 0.0, 1.0, 0.0, 0.0, 1.0, 0.0, 0.0, 1.0, 0.0, 0.0, 1.0, 0.0, 0.0, 1.0, 0.0, 0.0, 1.0, 0.0, 0.0, 1.0, 0.0, 0.0, 1.0, 0.0, 0.0, 1.0, 0.0, 0.0, 1.0, 0.0, 0.0, 1.0, 0.0, 0.0, 1.0, 0.0, 0.0, 1.0, 0.0, 0.0, 1.0, 0.0, 0.0, 1.0, 0.0, 0.0, 1.0, 0.0, 0.0, 1.0, 0.0, 0.0, 1.0, 0.0, 0.0, 1.0, 0.0, 0.0, 1.0, 0.0, 0.0, 1.0, 0.0, 0.0, 1.0, 0.0, 0.0, 1.0, 0.0, 0.0, 1.0, 0.0, 0.0, 1.0, 0.0, 0.0, 1.0, 0.0, 0.0, 1.0, 0.0, 0.0, 1.0, 0.0, 0.0, 1.0, 0.0, 0.0, 1.0, 0.0, 0.0, 1.0, 0.0, 0.0, 1.0, 0.0, 0.0, 1.0, 0.0, 0.0, 1.0, 0.0, 0.0, 1.0, 0.0, 0.0, 1.0, 0.0, 0.0, 1.0, 0.0, 0.0, 1.0, 0.0, 0.0, 1.0, 0.0, 0.0, 1.0, 0.0, 0.0, 1.0, 0.0, 0.0, 1.0, 0.0, 0.0, 1.0, 0.0, 0.0, 1.0, 0.0, 0.0, 1.0, 0.0, 0.0, 1.0, 0.0, 0.0, 1.0, 0.0, 0.0, 1.0, 0.0, 0.0, 1.0, 0.0, 0.0, 1.0, 0.0, 0.0, 1.0, 0.0, 0.0, 1.0, 0.0, 0.0, 1.0, 0.0, 0.0, 1.0, 0.0, 0.0, 1.0, 0.0, 0.0, 1.0, 0.0, 0.0, 1.0, 0.0, 0.0, 1.0, 0.0, 0.0, 1.0, 0.0, 0.0, 1.0, 0.0, 0.0, 1.0, 0.0, 0.0, 1.0, 0.0, 0.0, 1.0, 0.0, 0.0, 1.0, 0.0, 0.0, 1.0, 0.0, 0.0, 1.0, 0.0, 0.0, 1.0, 0.0, 0.0, 1.0, 0.0, 0.0, 1.0, 0.0, 0.0, 1.0, 0.0, 0.0, 1.0, 0.0, 0.0, 1.0, 0.0, 0.0, 1.0, 0.0, 0.0, 1.0, 0.0, 0.0, 1.0, 0.0, 0.0, 1.0, 0.0, 0.0, 1.0, 0.0, 0.0, 1.0, 0.0, 0.0, 1.0, 0.0, 0.0, 1.0, 0.0, 0.0, 1.0, 0.0, 0.0, 1.0, 0.0, 0.0, 1.0, 0.0, 0.0, 1.0, 0.0, 0.0, 1.0, 0.0, 0.0, 1.0, 0.0, 0.0, 1.0, 0.0, 0.0, 1.0, 0.0, 0.0, 1.0, 0.0, 0.0, 1.0, 0.0, 0.0, 1.0, 0.0, 0.0, 1.0, 0.0, 0.0, 1.0, 0.0, 0.0, 1.0, 0.0, 0.0, 1.0, 0.0, 0.0, 1.0, 0.0, 0.0, 1.0, 0.0, 0.0, 1.0, 0.0, 0.0, 1.0, 0.0, 0.0, 1.0, 0.0, 0.0, 1.0, 0.0, 0.0, 1.0, 0.0, 0.0, 1.0, 0.0, 0.0, 1.0, 0.0, 0.0, 1.0, 0.0, 0.0, 1.0, 0.0, 0.0, 1.0, 0.0, 0.0, 1.0, 0.0, 0.0, 1.0, 0.0, 0.0, 1.0, 0.0, 0.0, 1.0, 0.0, 0.0, 1.0, 0.0, 0.0, 1.0, 0.0, 0.0, 1.0, 0.0, 0.0, 1.0, 0.0, 0.0, 1.0, 0.0, 0.0, 1.0, 0.0, 0.0, 1.0, 0.0, 0.0, 1.0, 0.0, 0.0, 1.0, 0.0, 0.0, 1.0, 0.0, 0.0, 1.0, 0.0, 0.0, 1.0, 0.0, 0.0, 1.0, 0.0, 0.0, 1.0, 0.0, 0.0, 1.0, 0.0, 0.0, 1.0, 0.0, 0.0, 1.0, 0.0, 0.0, 1.0, 0.0, 0.0, 1.0, 0.0, 0.0, 1.0, 0.0, 0.0, 1.0, 0.0, 0.0, 1.0, 0.0, 0.0, 1.0, 0.0, 0.0, 1.0, 0.0, 0.0, 1.0, 0.0, 0.0, 1.0, 0.0, 0.0, 1.0, 0.0, 0.0, 1.0, 0.0, 0.0, 1.0, 0.0, 0.0, 1.0, 0.0, 0.0, 1.0, 0.0, 0.0, 1.0, 0.0, 0.0, 1.0, 0.0, 0.0, 1.0, 0.0, 0.0, 1.0, 0.0, 0.0, 1.0, 0.0, 0.0, 1.0, 0.0, 0.0, 1.0, 0.0, 0.0, 1.0, 0.0, 0.0, 1.0, 0.0, 0.0, 1.0, 0.0, 0.0, 1.0, 0.0, 0.0, 1.0, 0.0, 0.0, 1.0, 0.0, 0.0, 1.0, 0.0, 0.0, 1.0, 0.0, 0.0, 1.0, 0.0, 0.0, 1.0, 0.0, 0.0, 1.0, 0.0, 0.0, 1.0, 0.0, 0.0, 1.0, 0.0, 0.0, 1.0, 0.0, 0.0, 1.0, 0.0, 0.0, 1.0, 0.0, 0.0, 1.0, 0.0, 0.0, 1.0, 0.0, 0.0, 1.0, 0.0, 0.0, 1.0, 0.0, 0.0, 1.0, 0.0, 0.0, 1.0, 0.0, 0.0, 1.0, 0.0, 0.0, 1.0, 0.0, 0.0, 1.0, 0.0, 0.0, 1.0, 0.0, 0.0, 1.0, 0.0, 0.0, 1.0, 0.0, 0.0, 1.0, 0.0, 0.0, 1.0, 0.0, 0.0, 1.0, 0.0, 0.0, 1.0, 0.0, 0.0, 1.0, 0.0, 0.0, 1.0, 0.0, 0.0, 1.0, 0.0, 0.0, 1.0, 0.0, 0.0, 1.0, 0.0, 0.0, 1.0, 0.0, 0.0, 1.0, 0.0, 0.0, 1.0, 0.0, 0.0, 1.0, 0.0, 0.0, 1.0, 0.0, 0.0, 1.0, 0.0, 0.0, 1.0, 0.0, 0.0, 1.0, 0.0, 0.0, 1.0, 0.0, 0.0, 1.0, 0.0, 0.0, 1.0, 0.0, 0.0, 1.0, 0.0, 0.0, 1.0, 0.0, 0.0, 1.0, 0.0, 0.0, 1.0, 0.0, 0.0, 1.0, 0.0, 0.0, 1.0, 0.0, 0.0, 1.0, 0.0, 0.0, 1.0, 0.0, 0.0, 1.0, 0.0, 0.0, 1.0, 0.0, 0.0, 1.0, 0.0, 0.0, 1.0, 0.0, 0.0, 1.0, 0.0, 0.0, 1.0, 0.0, 0.0, 1.0, 0.0, 0.0, 1.0, 0.0, 0.0, 1.0, 0.0, 0.0, 1.0, 0.0, 0.0, 1.0, 0.0, 0.0, 1.0, 0.0, 0.0, 1.0, 0.0, 0.0, 1.0, 0.0, 0.0, 1.0, 0.0, 0.0, 1.0, 0.0, 0.0, 1.0, 0.0, 0.0, 1.0, 0.0, 0.0, 1.0, 0.0, 0.0, 1.0, 0.0, 0.0, 1.0, 0.0, 0.0, 1.0, 0.0, 0.0, 1.0, 0.0, 0.0, 1.0, 0.0, 0.0, 1.0, 0.0, 0.0, 1.0, 0.0, 0.0, 1.0, 0.0, 0.0, 1.0, 0.0, 0.0, 1.0, 0.0, 0.0, 1.0, 0.0, 0.0, 1.0, 0.0, 0.0, 1.0, 0.0, 0.0, 1.0, 0.0, 0.0, 1.0, 0.0, 0.0, 1.0, 0.0, 0.0, 1.0, 0.0, 0.0, 1.0, 0.0, 0.0, 1.0, 0.0, 0.0, 1.0, 0.0, 0.0, 1.0, 0.0, 0.0, 1.0, 0.0, 0.0, 1.0, 0.0, 0.0, 1.0, 0.0, 0.0, 1.0, 0.0, 0.0, 1.0, 0.0, 0.0, 1.0, 0.0, 0.0, 1.0, 0.0, 0.0, 1.0, 0.0, 0.0, 1.0, 0.0, 0.0, 1.0, 0.0, 0.0, 1.0, 0.0, 0.0, 1.0, 0.0, 0.0, 1.0, 0.0, 0.0, 1.0, 0.0, 0.0, 1.0, 0.0, 0.0, 1.0, 0.0, 0.0, 1.0, 0.0, 0.0, 1.0, 0.0, 0.0, 1.0, 0.0, 0.0, 1.0, 0.0, 0.0, 1.0, 0.0, 0.0, 1.0, 0.0, 0.0, 1.0, 0.0, 0.0, 1.0, 0.0, 0.0, 1.0, 0.0, 0.0, 1.0, 0.0, 0.0, 1.0, 0.0, 0.0, 1.0, 0.0, 0.0, 1.0, 0.0, 0.0, 1.0, 0.0, 0.0, 1.0, 0.0, 0.0, 1.0, 0.0, 0.0, 1.0, 0.0, 0.0, 1.0, 0.0, 0.0, 1.0, 0.0, 0.0, 1.0, 0.0, 0.0, 1.0, 0.0, 0.0, 1.0, 0.0, 0.0, 1.0, 0.0, 0.0, 1.0, 0.0, 0.0, 1.0, 0.0, 0.0, 1.0, 0.0, 0.0, 1.0, 0.0, 0.0, 1.0, 0.0, 0.0, 1.0, 0.0, 0.0, 1.0, 0.0, 0.0, 1.0, 0.0, 0.0, 1.0, 0.0, 0.0, 1.0, 0.0, 0.0, 1.0, 0.0, 0.0, 1.0, 0.0, 0.0, 1.0, 0.0])] * 3)])

# ---- objects
ob_resgate_wandecosleep = bpy.data.objects.new('Resgate_WandecoSleep', me_resgate_wandecosleep)

# ---- transforms, parenting, visibility, modifiers, constraints
ob_resgate_wandecosleep.location = (0.0, 0.0, 0.0)
ob_resgate_wandecosleep.rotation_euler = (1.571, -0.0, 0.0)
ob_resgate_wandecosleep.lineart.crease_threshold = 0.0

# ---- collection membership
col_collection_1.objects.link(ob_resgate_wandecosleep)

# ---- scene / render settings (as saved in the file)
scene.frame_start = 1; scene.frame_end = 250; scene.frame_set(1)
scene.render.engine = 'BLENDER_EEVEE_NEXT'
scene.render.resolution_percentage = 50
scene.render.dither_intensity = 0.0
scene.cycles.use_denoising = False
scene.cycles.samples = 128
scene.cycles.sampling_pattern = 'TABULATED_SOBOL'
scene.cycles.use_adaptive_sampling = False
scene.cycles.use_light_tree = False
scene.cycles.blur_glossy = 0.0
scene.cycles.sample_clamp_indirect = 0.0
scene.view_settings.view_transform = 'Standard'
bpy.context.view_layer.update()

# ---- added for rendering (the .blend has no active camera and no usable light): camera, sun
cam_auto = bpy.data.cameras.new('AutoCamera')
cam_auto.lens = 50.0
cam_auto.sensor_width = 36.0
cam_auto.clip_end = 1000.0
ob_auto_camera = bpy.data.objects.new('AutoCamera', cam_auto)
scene.collection.objects.link(ob_auto_camera)
ob_auto_camera.location = (29.0526, -35.3632, 26.7421)
ob_auto_camera.rotation_euler = (1.09748, -7.21219e-08, 0.694738)
scene.camera = ob_auto_camera
light_auto_sun = bpy.data.lights.new('AutoSun', 'SUN')
light_auto_sun.energy = 3.0
light_auto_sun.angle = 0.0523599
ob_auto_sun = bpy.data.objects.new('AutoSun', light_auto_sun)
scene.collection.objects.link(ob_auto_sun)
ob_auto_sun.rotation_euler = (0.872665, 0.174533, 0.523599)
bpy.context.view_layer.update()
